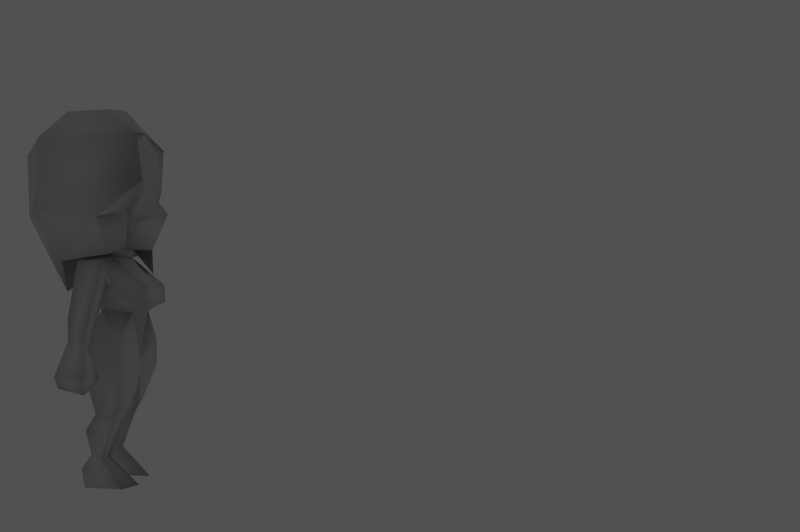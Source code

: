 # Source: miranda.blend  (saved by Blender 2.76.0; exported with 4.5.12 LTS)
import bpy
from mathutils import Matrix  # noqa: F401  (used for matrix-valued properties, if any)

bpy.ops.wm.read_factory_settings(use_empty=True)
scene = bpy.context.scene
scene.name = 'Scene'

# ---- collections
col_collection_1 = bpy.data.collections.new('Collection 1'); scene.collection.children.link(col_collection_1)

# ---- materials (node trees are filled in below, after node groups)
mat_material = bpy.data.materials.new('Material')
mat_material.alpha_threshold = 0.0
mat_material.roughness = 0.5
mat_material.line_color = (0.0, 0.0, 0.0, 1.0)
mat_material_001 = bpy.data.materials.new('Material.001')
mat_material_001.alpha_threshold = 0.0
mat_material_001.roughness = 0.5
mat_material_001.line_color = (0.0, 0.0, 0.0, 1.0)
mat_material_002 = bpy.data.materials.new('Material.002')
mat_material_002.alpha_threshold = 0.0
mat_material_002.roughness = 0.5
mat_material_002.line_color = (0.0, 0.0, 0.0, 1.0)

# ---- material node trees

# ---- world
world_world = bpy.data.worlds.new('World'); scene.world = world_world
world_world.color = (0.3159, 0.3159, 0.3159)
world_world.use_sun_shadow = False
world_world.sun_shadow_jitter_overblur = 0.0
world_world.cycles.sampling_method = 'MANUAL'
world_world.cycles.sample_map_resolution = 256

# ---- cameras
cam_camera_001 = bpy.data.cameras.new('Camera.001')
cam_camera_001.passepartout_alpha = 0.2
cam_camera_001.clip_end = 100.0
cam_camera_001.lens = 35.0
cam_camera_001.sensor_width = 32.0
cam_camera_001.sensor_height = 18.0
cam_camera_001.show_passepartout = False
cam_camera_001.show_safe_areas = True
cam_camera_001.dof.focus_distance = 0.0
cam_camera_001.dof.aperture_fstop = 128.0

# ---- meshes
me_cube_025 = bpy.data.meshes.new('Cube.025')
me_cube_025.from_pydata([(-0.8004, -0.7034, 3.645), (-0.3712, -0.3931, 2.89), (-0.7209, -0.612, 4.219), (-0.6922, -0.2781, 2.803), (-0.9239, -0.2073, 3.225), (-0.7123, 0.2548, 2.722), (-0.4467, -0.1739, 4.531), (-0.6801, 0.5409, 4.17), (-0.7198, 0.5312, 3.651), (-0.8037, 0.558, 3.299), (0.8004, -0.484, 3.645), (0.298, -0.521, 2.559), (0.6345, -0.5641, 4.172), (0.7983, -0.4098, 3.325), (0.6922, -0.2781, 2.803), (0.9239, -0.2073, 3.225), (1.885e-06, -0.2599, 4.591), (1.93e-06, 0.4611, 4.582), (1.907e-06, 0.9332, 3.273), (1.907e-06, 0.958, 4.031), (0.7123, 0.2548, 2.722), (1.907e-06, 0.4588, 2.341), (0.4467, -0.1739, 4.531), (0.6801, 0.5409, 4.17), (0.7198, 0.5312, 3.651), (0.8037, 0.558, 3.299), (-0.4429, -0.6208, 3.708), (-0.4043, -0.6682, 3.675), (-0.7983, -0.5935, 3.325), (-0.2432, -0.5612, 3.365), (-0.3201, -0.5139, 2.961), (-8.446e-08, -0.5904, 2.856), (-8.446e-08, -0.6501, 3.479), (-0.5393, -0.4374, 3.457), (-0.4865, -0.5389, 3.177), (-8.446e-08, -0.699, 3.863), (-8.446e-08, -0.788, 3.304), (-0.5219, -0.5197, 3.797), (-0.4898, -0.4373, 3.224), (0.2432, -0.5612, 3.365), (0.4418, -0.4929, 4.137), (0.3201, -0.5139, 2.961), (-2.182e-07, 0.2353, 2.814), (0.5393, -0.4374, 3.457), (0.4865, -0.5389, 3.177), (0.5219, -0.5197, 3.797), (0.4898, -0.4373, 3.224), (-2.886e-07, -0.3705, 2.866), (0.0, -0.5049, 4.303), (-0.4418, -0.4929, 4.137), (-0.2684, -0.1686, 2.998), (-0.476, 0.1752, 2.48), (-0.4749, -0.2336, 2.462), (-0.4557, -0.2608, 0.8442), (-0.238, -0.1463, 0.3545), (-0.2473, 0.05269, 0.4031), (-0.4032, -0.09808, 0.3466), (-0.3892, 0.02332, 0.3973), (-0.9227, -0.1631, 2.226), (-0.9994, 0.0788, 2.072), (-0.816, 0.01031, 1.926), (-0.7394, -0.1632, 2.071), (-0.9531, 0.03875, 1.665), (-0.9522, -0.15, 1.665), (-1.143, -0.1387, 1.826), (-1.144, 0.02174, 1.827), (-0.3586, 0.1166, 0.0), (-0.2616, 0.1415, 0.0), (-1.054, 0.167, 1.286), (-1.128, -0.151, 1.217), (-0.4403, -0.6227, 2.414), (-0.9117, -0.2491, 1.382), (-1.279, -0.1749, 1.418), (-1.214, 0.1496, 1.436), (-0.2233, 0.07063, 2.796), (-0.8461, 0.01053, 1.871), (-1.037, 0.06525, 1.998), (0.0, 0.2451, 2.447), (-0.1885, -0.05387, 0.8591), (-0.1867, -0.3178, 0.8098), (-0.4694, 0.06721, 0.699), (-0.1896, 0.03655, 0.6682), (-0.5147, 0.07343, 2.406), (-0.5141, -0.1993, 2.401), (-0.2062, 0.1787, 0.2388), (-0.405, 0.1379, 0.2333), (-0.4612, -0.3478, 0.0), (-0.2271, -0.4944, 0.0), (-0.6821, -0.187, 2.727), (-0.6769, 0.08856, 2.734), (-0.4269, -0.03764, 0.8959), (-0.4607, -0.347, 0.9679), (0.0, 0.1449, 1.569), (-0.1397, -0.3843, 0.9336), (-0.578, 0.07916, 1.489), (-0.05392, 0.04552, 1.453), (-0.2609, 0.2003, 1.471), (-0.3482, -0.5511, 1.395), (-0.4499, -0.6334, 2.203), (-0.2203, -0.1676, 2.772), (0.0, -0.6574, 2.174), (-0.3633, -0.2411, 2.762), (0.0, -0.4266, 1.512), (0.0, -0.02784, 2.004), (-0.5142, 0.1267, 1.767), (-0.6227, -0.3619, 1.728), (-0.03769, -0.4297, 1.492), (-0.6301, -0.3875, 1.456), (-0.2342, 0.2409, 1.712), (-0.3945, -0.5405, 1.711), (-0.3384, -0.08574, 2.14), (-0.3161, -0.4476, 2.096), (0.2684, -0.1686, 2.998), (0.476, 0.1752, 2.48), (0.4749, -0.2336, 2.462), (0.3633, -0.2411, 2.762), (0.4557, -0.2608, 0.8442), (0.238, -0.1463, 0.3545), (0.2473, 0.05269, 0.4031), (0.4032, -0.09808, 0.3466), (0.3892, 0.02332, 0.3973), (0.9227, -0.1631, 2.226), (0.9994, 0.0788, 2.072), (0.816, 0.01031, 1.926), (0.7394, -0.1632, 2.071), (0.9531, 0.03875, 1.665), (0.9522, -0.15, 1.665), (1.143, -0.1387, 1.826), (1.144, 0.02174, 1.827), (0.3586, 0.1166, 0.0), (0.2616, 0.1415, 0.0), (1.054, 0.167, 1.286), (1.128, -0.151, 1.217), (0.4403, -0.6227, 2.414), (0.9117, -0.2491, 1.382), (1.279, -0.1749, 1.418), (1.214, 0.1496, 1.436), (0.2233, 0.07063, 2.796), (0.8461, 0.01053, 1.871), (1.037, 0.06525, 1.998), (0.0, -0.6382, 2.375), (-2.31e-07, -0.3521, 2.748), (0.1885, -0.05387, 0.8591), (0.1867, -0.3178, 0.8098), (0.4694, 0.06721, 0.699), (0.1896, 0.03655, 0.6682), (0.5147, 0.07343, 2.406), (0.5141, -0.1993, 2.401), (0.2062, 0.1787, 0.2388), (0.405, 0.1379, 0.2333), (0.4612, -0.3478, 0.0), (0.2271, -0.4944, 0.0), (0.6821, -0.187, 2.727), (0.6769, 0.08856, 2.734), (0.5142, 0.1267, 1.767), (0.4269, -0.03764, 0.8959), (0.4607, -0.347, 0.9679), (0.1397, -0.3843, 0.9336), (0.6227, -0.3619, 1.728), (0.578, 0.07916, 1.489), (0.05392, 0.04552, 1.453), (0.03769, -0.4297, 1.492), (0.6301, -0.3875, 1.456), (0.2342, 0.2409, 1.712), (0.2609, 0.2003, 1.471), (0.3482, -0.5511, 1.395), (0.3945, -0.5405, 1.711), (0.4499, -0.6334, 2.203), (0.3384, -0.08574, 2.14), (0.3161, -0.4476, 2.096), (-3.682e-08, -0.518, 2.134), (0.2203, -0.1676, 2.772)], [], [(16, 6, 2), (16, 2, 48), (5, 42, 50), (21, 42, 5), (5, 3, 4), (5, 4, 9), (18, 21, 5), (18, 5, 9), (16, 17, 6), (7, 17, 19), (8, 7, 19), (8, 19, 18), (38, 3, 1), (4, 3, 38), (3, 5, 50), (3, 50, 1), (7, 2, 6), (7, 6, 17), (37, 0, 33), (33, 0, 28), (37, 49, 2), (2, 0, 37), (8, 0, 2), (8, 2, 7), (4, 0, 8), (9, 4, 8), (0, 4, 28), (33, 4, 38), (33, 28, 4), (8, 18, 9), (50, 38, 1), (49, 48, 2), (16, 12, 22), (16, 48, 12), (20, 112, 42), (21, 20, 42), (20, 15, 14), (20, 25, 15), (18, 20, 21), (18, 25, 20), (16, 22, 17), (23, 19, 17), (24, 19, 23), (24, 18, 19), (46, 11, 14), (15, 46, 14), (14, 112, 20), (11, 112, 14), (23, 22, 12), (23, 17, 22), (43, 10, 45), (43, 13, 10), (45, 12, 40), (45, 10, 12), (24, 12, 10), (24, 23, 12), (24, 10, 15), (25, 24, 15), (10, 13, 15), (43, 46, 15), (43, 15, 13), (24, 25, 18), (112, 11, 46), (40, 12, 48), (27, 49, 26), (27, 26, 28), (29, 36, 32), (36, 29, 34), (29, 33, 34), (33, 29, 32), (33, 32, 35), (33, 35, 37), (30, 50, 31), (34, 50, 30), (30, 36, 34), (31, 36, 30), (50, 47, 31), (37, 35, 49), (38, 34, 33), (50, 34, 38), (35, 48, 49), (39, 32, 36), (44, 39, 36), (39, 44, 43), (32, 39, 43), (43, 35, 32), (43, 45, 35), (41, 31, 112), (44, 41, 112), (41, 44, 36), (31, 41, 36), (112, 31, 47), (45, 40, 35), (46, 43, 44), (112, 46, 44), (35, 40, 48), (69, 68, 71), (69, 71, 72), (90, 53, 91), (76, 58, 59), (60, 61, 75), (70, 101, 52), (53, 90, 80), (83, 88, 58), (52, 88, 83), (83, 58, 61), (82, 59, 89), (60, 59, 82), (82, 89, 51), (55, 54, 84), (84, 87, 67), (66, 86, 85), (85, 56, 57), (87, 84, 54), (56, 85, 86), (74, 51, 89), (88, 52, 101), (101, 74, 88), (88, 74, 89), (85, 67, 66), (85, 84, 67), (57, 55, 85), (85, 55, 84), (82, 83, 60), (60, 83, 61), (51, 52, 82), (82, 52, 83), (54, 81, 79), (54, 55, 81), (79, 53, 54), (54, 53, 56), (81, 90, 78), (81, 80, 90), (55, 80, 81), (55, 57, 80), (53, 80, 56), (56, 80, 57), (51, 77, 110), (110, 77, 103), (42, 74, 50), (59, 60, 76), (76, 60, 75), (76, 75, 65), (65, 75, 62), (64, 65, 72), (72, 65, 73), (62, 71, 68), (62, 63, 71), (110, 52, 51), (63, 75, 61), (63, 62, 75), (58, 64, 61), (61, 64, 63), (64, 76, 65), (64, 58, 76), (86, 67, 87), (86, 66, 67), (58, 88, 59), (59, 88, 89), (42, 51, 74), (42, 77, 51), (90, 91, 107), (71, 64, 72), (71, 63, 64), (65, 68, 73), (65, 62, 68), (69, 73, 68), (69, 72, 73), (93, 79, 78), (78, 79, 81), (90, 107, 94), (95, 93, 78), (95, 106, 93), (95, 78, 96), (90, 96, 78), (90, 94, 96), (97, 93, 106), (96, 92, 95), (70, 52, 98), (110, 98, 52), (110, 111, 98), (91, 97, 107), (91, 93, 97), (87, 56, 86), (87, 54, 56), (92, 106, 95), (92, 102, 106), (74, 101, 99), (99, 101, 141), (99, 47, 50), (141, 47, 99), (74, 99, 50), (79, 91, 53), (79, 93, 91), (100, 140, 70), (108, 103, 92), (97, 109, 107), (107, 109, 105), (106, 109, 97), (106, 102, 109), (96, 108, 92), (94, 104, 96), (96, 104, 108), (107, 105, 94), (94, 105, 104), (111, 100, 98), (98, 100, 70), (170, 111, 102), (109, 102, 111), (105, 109, 111), (110, 103, 108), (110, 108, 104), (100, 111, 170), (111, 110, 105), (105, 110, 104), (140, 101, 70), (140, 141, 101), (132, 134, 131), (132, 135, 134), (155, 156, 116), (139, 122, 121), (123, 138, 124), (133, 114, 115), (116, 144, 155), (147, 121, 152), (114, 147, 152), (147, 124, 121), (146, 153, 122), (123, 146, 122), (146, 113, 153), (118, 148, 117), (148, 130, 151), (129, 149, 150), (149, 120, 119), (151, 117, 148), (119, 150, 149), (137, 153, 113), (152, 115, 114), (115, 152, 137), (152, 153, 137), (149, 129, 130), (149, 130, 148), (120, 149, 118), (149, 148, 118), (146, 123, 147), (123, 124, 147), (113, 146, 114), (146, 147, 114), (117, 143, 145), (117, 145, 118), (143, 117, 116), (117, 119, 116), (145, 142, 155), (145, 155, 144), (118, 145, 144), (118, 144, 120), (116, 119, 144), (119, 120, 144), (113, 168, 77), (168, 103, 77), (100, 133, 140), (42, 112, 137), (122, 139, 123), (139, 138, 123), (139, 128, 138), (128, 125, 138), (127, 135, 128), (135, 136, 128), (125, 131, 134), (125, 134, 126), (168, 113, 114), (126, 124, 138), (126, 138, 125), (121, 124, 127), (124, 126, 127), (127, 128, 139), (127, 139, 121), (150, 151, 130), (150, 130, 129), (121, 122, 152), (122, 153, 152), (42, 137, 113), (42, 113, 77), (155, 162, 156), (134, 135, 127), (134, 127, 126), (128, 136, 131), (128, 131, 125), (132, 131, 136), (132, 136, 135), (157, 142, 143), (142, 145, 143), (155, 159, 162), (160, 142, 157), (160, 157, 161), (163, 92, 103), (160, 164, 142), (155, 142, 164), (155, 164, 159), (165, 161, 157), (165, 162, 166), (162, 158, 166), (161, 165, 166), (161, 166, 102), (164, 160, 92), (164, 92, 163), (159, 164, 154), (164, 163, 154), (162, 159, 158), (159, 154, 158), (133, 167, 114), (167, 100, 169), (133, 100, 167), (168, 114, 167), (168, 167, 169), (170, 102, 169), (166, 169, 102), (158, 169, 166), (168, 163, 103), (168, 154, 163), (100, 170, 169), (169, 158, 168), (158, 154, 168), (156, 162, 165), (156, 165, 157), (140, 133, 115), (140, 115, 141), (151, 150, 119), (151, 119, 117), (92, 160, 161), (92, 161, 102), (137, 171, 115), (171, 141, 115), (171, 112, 47), (141, 171, 47), (137, 112, 171), (143, 116, 156), (143, 156, 157)])
me_cube_025.polygons.foreach_set('use_smooth', [True] * 338)
me_cube_025.polygons.foreach_set('material_index', [2, 2, 2, 2, 2, 2, 2, 2, 2, 2, 2, 2, 2, 2, 2, 2, 2, 2, 2, 2, 2, 2, 2, 2, 2, 2, 2, 2, 2, 2, 2, 2, 2, 2, 2, 2, 2, 2, 2, 2, 2, 2, 2, 2, 2, 2, 2, 2, 2, 2, 2, 2, 2, 2, 2, 2, 2, 2, 2, 2, 2, 2, 2, 2, 2, 2, 2, 2, 2, 2, 2, 2, 2, 2, 2, 2, 2, 2, 2, 2, 2, 2, 2, 2, 2, 2, 2, 2, 2, 2, 2, 2, 2, 2, 2, 2, 2, 2, 2, 2, 2, 2, 2, 2, 2, 2, 2, 2, 2, 2, 2, 2, 2, 2, 2, 2, 2, 2, 2, 2, 2, 2, 2, 2, 2, 2, 2, 2, 2, 2, 2, 2, 2, 2, 2, 2, 2, 2, 2, 2, 2, 2, 2, 2, 2, 2, 2, 2, 2, 2, 2, 2, 2, 2, 2, 2, 2, 2, 2, 2, 2, 2, 2, 2, 2, 2, 2, 2, 2, 2, 2, 2, 2, 2, 2, 2, 2, 2, 2, 2, 2, 2, 2, 2, 2, 2, 2, 2, 2, 2, 2, 2, 2, 2, 2, 2, 2, 2, 2, 2, 2, 2, 2, 2, 2, 2, 2, 2, 2, 2, 2, 2, 2, 2, 2, 2, 2, 2, 2, 2, 2, 2, 2, 2, 2, 2, 2, 2, 2, 2, 2, 2, 2, 2, 2, 2, 2, 2, 2, 2, 2, 2, 2, 2, 2, 2, 2, 2, 2, 2, 2, 2, 2, 2, 2, 2, 2, 2, 2, 2, 2, 2, 2, 2, 2, 2, 2, 2, 2, 2, 2, 2, 2, 2, 2, 2, 2, 2, 2, 2, 2, 2, 2, 2, 2, 2, 2, 2, 2, 2, 2, 2, 2, 2, 2, 2, 2, 2, 2, 2, 2, 2, 2, 2, 2, 2, 2, 2, 2, 2, 2, 2, 2, 2, 2, 2, 2, 2, 2, 2, 2, 2, 2, 2, 2, 2, 2, 2, 2, 2, 2, 2, 2, 2, 2, 2, 2, 2])
_uv = me_cube_025.uv_layers.new(name='UVMap')
_uv.uv.foreach_set('vector', [0.1301, 0.4418, 0.1523, 0.3575, 0.08701, 0.3025, 0.1301, 0.4418, 0.08701, 0.3025, 0.0498, 0.4132, 0.2005, 0.0475, 0.1893, 0.03156, 0.02541, 0.03971, 0.3035, 0.01261, 0.1893, 0.03156, 0.2005, 0.0475, 0.2005, 0.0475, 0.1155, 0.07961, 0.1022, 0.1389, 0.2005, 0.0475, 0.1022, 0.1389, 0.2314, 0.1446, 0.3609, 0.1363, 0.3035, 0.01261, 0.2005, 0.0475, 0.3609, 0.1363, 0.2005, 0.0475, 0.2314, 0.1446, 0.1301, 0.4418, 0.284, 0.4159, 0.1523, 0.3575, 0.2402, 0.2814, 0.284, 0.4159, 0.3552, 0.277, 0.2377, 0.1988, 0.2402, 0.2814, 0.3552, 0.277, 0.2377, 0.1988, 0.3552, 0.277, 0.3609, 0.1363, 0.04301, 0.1064, 0.1155, 0.07961, 0.04482, 0.05986, 0.1022, 0.1389, 0.1155, 0.07961, 0.04301, 0.1064, 0.1155, 0.07961, 0.2005, 0.0475, 0.02541, 0.03971, 0.1155, 0.07961, 0.02541, 0.03971, 0.04482, 0.05986, 0.2402, 0.2814, 0.08701, 0.3025, 0.1523, 0.3575, 0.2402, 0.2814, 0.1523, 0.3575, 0.284, 0.4159, 0.02107, 0.2779, 0.05486, 0.2336, 0.007857, 0.1773, 0.007857, 0.1773, 0.05486, 0.2336, 0.04336, 0.1858, 0.02107, 0.2779, 0.05558, 0.3305, 0.08701, 0.3025, 0.08701, 0.3025, 0.05486, 0.2336, 0.02107, 0.2779, 0.2377, 0.1988, 0.05486, 0.2336, 0.08701, 0.3025, 0.2377, 0.1988, 0.08701, 0.3025, 0.2402, 0.2814, 0.1022, 0.1389, 0.05486, 0.2336, 0.2377, 0.1988, 0.2314, 0.1446, 0.1022, 0.1389, 0.2377, 0.1988, 0.05486, 0.2336, 0.1022, 0.1389, 0.04336, 0.1858, 0.007857, 0.1773, 0.1022, 0.1389, 0.04301, 0.1064, 0.007857, 0.1773, 0.04336, 0.1858, 0.1022, 0.1389, 0.2377, 0.1988, 0.3609, 0.1363, 0.2314, 0.1446, 0.02541, 0.03971, 0.04301, 0.1064, 0.04482, 0.05986, 0.05558, 0.3305, 0.0498, 0.4132, 0.08701, 0.3025, 0.1301, 0.4418, 0.08701, 0.3025, 0.1523, 0.3575, 0.1301, 0.4418, 0.0498, 0.4132, 0.08701, 0.3025, 0.2005, 0.0475, 0.02541, 0.03971, 0.1893, 0.03156, 0.3035, 0.01261, 0.2005, 0.0475, 0.1893, 0.03156, 0.2005, 0.0475, 0.1022, 0.1389, 0.1155, 0.07961, 0.2005, 0.0475, 0.2314, 0.1446, 0.1022, 0.1389, 0.3609, 0.1363, 0.2005, 0.0475, 0.3035, 0.01261, 0.3609, 0.1363, 0.2314, 0.1446, 0.2005, 0.0475, 0.1301, 0.4418, 0.1523, 0.3575, 0.284, 0.4159, 0.2402, 0.2814, 0.3552, 0.277, 0.284, 0.4159, 0.2377, 0.1988, 0.3552, 0.277, 0.2402, 0.2814, 0.2377, 0.1988, 0.3609, 0.1363, 0.3552, 0.277, 0.04301, 0.1064, 0.04482, 0.05986, 0.1155, 0.07961, 0.1022, 0.1389, 0.04301, 0.1064, 0.1155, 0.07961, 0.1155, 0.07961, 0.02541, 0.03971, 0.2005, 0.0475, 0.04482, 0.05986, 0.02541, 0.03971, 0.1155, 0.07961, 0.2402, 0.2814, 0.1523, 0.3575, 0.08701, 0.3025, 0.2402, 0.2814, 0.284, 0.4159, 0.1523, 0.3575, 0.007857, 0.1773, 0.05486, 0.2336, 0.02107, 0.2779, 0.007857, 0.1773, 0.04336, 0.1858, 0.05486, 0.2336, 0.02107, 0.2779, 0.08701, 0.3025, 0.05558, 0.3305, 0.02107, 0.2779, 0.05486, 0.2336, 0.08701, 0.3025, 0.2377, 0.1988, 0.08701, 0.3025, 0.05486, 0.2336, 0.2377, 0.1988, 0.2402, 0.2814, 0.08701, 0.3025, 0.2377, 0.1988, 0.05486, 0.2336, 0.1022, 0.1389, 0.2314, 0.1446, 0.2377, 0.1988, 0.1022, 0.1389, 0.05486, 0.2336, 0.04336, 0.1858, 0.1022, 0.1389, 0.007857, 0.1773, 0.04301, 0.1064, 0.1022, 0.1389, 0.007857, 0.1773, 0.1022, 0.1389, 0.04336, 0.1858, 0.2377, 0.1988, 0.2314, 0.1446, 0.3609, 0.1363, 0.02541, 0.03971, 0.04482, 0.05986, 0.04301, 0.1064, 0.05558, 0.3305, 0.08701, 0.3025, 0.0498, 0.4132, 0.9549, 0.09499, 0.8561, 0.03051, 0.9375, 0.1003, 0.9549, 0.09499, 0.9375, 0.1003, 0.9703, 0.2329, 0.1118, 0.712, 0.01195, 0.6673, 0.02636, 0.751, 0.01195, 0.6673, 0.1118, 0.712, 0.1973, 0.6472, 0.1118, 0.712, 0.2262, 0.7536, 0.1973, 0.6472, 0.2262, 0.7536, 0.1118, 0.712, 0.02636, 0.751, 0.2262, 0.7536, 0.02636, 0.751, 0.01195, 0.8852, 0.2262, 0.7536, 0.01195, 0.8852, 0.2012, 0.8716, 0.139, 0.5752, 0.1996, 0.5416, 0.05035, 0.5128, 0.1973, 0.6472, 0.1996, 0.5416, 0.139, 0.5752, 0.139, 0.5752, 0.01195, 0.6673, 0.1973, 0.6472, 0.05035, 0.5128, 0.01195, 0.6673, 0.139, 0.5752, 0.1996, 0.5416, 0.1013, 0.4677, 0.05035, 0.5128, 0.2012, 0.8716, 0.01195, 0.8852, 0.1697, 0.9849, 0.2481, 0.6316, 0.1973, 0.6472, 0.2262, 0.7536, 0.1996, 0.5416, 0.1973, 0.6472, 0.2481, 0.6316, 0.01195, 0.8852, 0.01841, 0.9852, 0.1697, 0.9849, 0.1118, 0.712, 0.02636, 0.751, 0.01195, 0.6673, 0.1973, 0.6472, 0.1118, 0.712, 0.01195, 0.6673, 0.1118, 0.712, 0.1973, 0.6472, 0.2262, 0.7536, 0.02636, 0.751, 0.1118, 0.712, 0.2262, 0.7536, 0.2262, 0.7536, 0.01195, 0.8852, 0.02636, 0.751, 0.2262, 0.7536, 0.2012, 0.8716, 0.01195, 0.8852, 0.139, 0.5752, 0.05035, 0.5128, 0.1996, 0.5416, 0.1973, 0.6472, 0.139, 0.5752, 0.1996, 0.5416, 0.139, 0.5752, 0.1973, 0.6472, 0.01195, 0.6673, 0.05035, 0.5128, 0.139, 0.5752, 0.01195, 0.6673, 0.1996, 0.5416, 0.05035, 0.5128, 0.1013, 0.4677, 0.2012, 0.8716, 0.1697, 0.9849, 0.01195, 0.8852, 0.2481, 0.6316, 0.2262, 0.7536, 0.1973, 0.6472, 0.1996, 0.5416, 0.2481, 0.6316, 0.1973, 0.6472, 0.01195, 0.8852, 0.1697, 0.9849, 0.01841, 0.9852, 0.3195, 0.7127, 0.4017, 0.7242, 0.3173, 0.6353, 0.2484, 0.5847, 0.3173, 0.6353, 0.2945, 0.5519, 0.6373, 0.2693, 0.6533, 0.1981, 0.6895, 0.1971, 0.4028, 0.4466, 0.4838, 0.4641, 0.4215, 0.4348, 0.5098, 0.5625, 0.4973, 0.5251, 0.4956, 0.5673, 0.7095, 0.689, 0.704, 0.5887, 0.7801, 0.6529, 0.6533, 0.1981, 0.6373, 0.2693, 0.5779, 0.2606, 0.5954, 0.4886, 0.6073, 0.4019, 0.4838, 0.4641, 0.6136, 0.4784, 0.6073, 0.4019, 0.5954, 0.4886, 0.5954, 0.4886, 0.4838, 0.4641, 0.4973, 0.5251, 0.5066, 0.3377, 0.4215, 0.4348, 0.5793, 0.3568, 0.3783, 0.3889, 0.4215, 0.4348, 0.5066, 0.3377, 0.5066, 0.3377, 0.5793, 0.3568, 0.5473, 0.328, 0.5229, 0.03383, 0.526, 0.1334, 0.4884, 0.01082, 0.4884, 0.01082, 0.3755, 0.129, 0.4211, 0.01137, 0.3928, 0.2831, 0.3939, 0.1849, 0.467, 0.2533, 0.467, 0.2533, 0.5226, 0.1791, 0.5183, 0.23, 0.3755, 0.129, 0.4884, 0.01082, 0.526, 0.1334, 0.5226, 0.1791, 0.467, 0.2533, 0.3939, 0.1849, 0.8572, 0.59, 0.8156, 0.6512, 0.7898, 0.4828, 0.7563, 0.5859, 0.7801, 0.6529, 0.704, 0.5887, 0.704, 0.5887, 0.734, 0.4745, 0.7563, 0.5859, 0.7563, 0.5859, 0.734, 0.4745, 0.7898, 0.4828, 0.467, 0.2533, 0.3933, 0.3099, 0.3928, 0.2831, 0.467, 0.2533, 0.4651, 0.3147, 0.3933, 0.3099, 0.5183, 0.23, 0.5164, 0.3057, 0.467, 0.2533, 0.467, 0.2533, 0.5164, 0.3057, 0.4651, 0.3147, 0.5967, 0.5203, 0.5954, 0.4886, 0.5098, 0.5625, 0.5098, 0.5625, 0.5954, 0.4886, 0.4973, 0.5251, 0.6227, 0.5082, 0.6136, 0.4784, 0.5967, 0.5203, 0.5967, 0.5203, 0.6136, 0.4784, 0.5954, 0.4886, 0.526, 0.1334, 0.5737, 0.04556, 0.6498, 0.1202, 0.526, 0.1334, 0.5229, 0.03383, 0.5737, 0.04556, 0.6498, 0.1202, 0.6533, 0.1981, 0.526, 0.1334, 0.526, 0.1334, 0.6533, 0.1981, 0.5226, 0.1791, 0.562, 0.3235, 0.6373, 0.2693, 0.6121, 0.3318, 0.562, 0.3235, 0.5779, 0.2606, 0.6373, 0.2693, 0.5164, 0.3057, 0.5779, 0.2606, 0.562, 0.3235, 0.5164, 0.3057, 0.5183, 0.23, 0.5779, 0.2606, 0.6533, 0.1981, 0.5779, 0.2606, 0.5226, 0.1791, 0.5226, 0.1791, 0.5779, 0.2606, 0.5183, 0.23, 0.8156, 0.6512, 0.9097, 0.6543, 0.8277, 0.7638, 0.8277, 0.7638, 0.9097, 0.6543, 0.9069, 0.7615, 0.8921, 0.6172, 0.8572, 0.59, 0.8922, 0.6022, 0.4215, 0.4348, 0.3783, 0.3889, 0.4028, 0.4466, 0.4028, 0.4466, 0.3783, 0.3889, 0.3648, 0.3977, 0.4028, 0.4466, 0.3648, 0.3977, 0.3606, 0.4734, 0.3606, 0.4734, 0.3648, 0.3977, 0.3171, 0.4257, 0.3803, 0.5123, 0.3606, 0.4734, 0.2945, 0.5519, 0.2945, 0.5519, 0.3606, 0.4734, 0.2527, 0.4957, 0.4198, 0.6178, 0.3173, 0.6353, 0.4017, 0.7242, 0.4198, 0.6178, 0.3806, 0.5809, 0.3173, 0.6353, 0.8277, 0.7638, 0.7801, 0.6529, 0.8156, 0.6512, 0.3806, 0.5809, 0.4956, 0.5673, 0.4973, 0.5251, 0.3806, 0.5809, 0.4198, 0.6178, 0.4956, 0.5673, 0.4838, 0.4641, 0.3803, 0.5123, 0.4973, 0.5251, 0.4973, 0.5251, 0.3803, 0.5123, 0.3806, 0.5809, 0.3803, 0.5123, 0.4028, 0.4466, 0.3606, 0.4734, 0.3803, 0.5123, 0.4838, 0.4641, 0.4028, 0.4466, 0.3736, 0.1088, 0.4211, 0.01137, 0.3755, 0.129, 0.3736, 0.1088, 0.4084, 0.01814, 0.4211, 0.01137, 0.4838, 0.4641, 0.6073, 0.4019, 0.4215, 0.4348, 0.4215, 0.4348, 0.6073, 0.4019, 0.5793, 0.3568, 0.8921, 0.6172, 0.8156, 0.6512, 0.8572, 0.59, 0.8921, 0.6172, 0.9097, 0.6543, 0.8156, 0.6512, 0.6373, 0.2693, 0.6895, 0.1971, 0.8162, 0.2465, 0.3173, 0.6353, 0.3803, 0.5123, 0.2945, 0.5519, 0.3173, 0.6353, 0.3806, 0.5809, 0.3803, 0.5123, 0.3606, 0.4734, 0.2116, 0.4548, 0.2527, 0.4957, 0.3606, 0.4734, 0.3171, 0.4257, 0.2116, 0.4548, 0.2484, 0.5847, 0.2527, 0.4957, 0.1977, 0.5179, 0.2484, 0.5847, 0.2945, 0.5519, 0.2527, 0.4957, 0.6896, 0.1161, 0.6498, 0.1202, 0.6243, 0.05295, 0.6243, 0.05295, 0.6498, 0.1202, 0.5737, 0.04556, 0.6373, 0.2693, 0.8162, 0.2465, 0.802, 0.3197, 0.7728, 0.02471, 0.6896, 0.1161, 0.6243, 0.05295, 0.7728, 0.02471, 0.811, 0.09535, 0.6896, 0.1161, 0.7322, 0.4391, 0.6121, 0.3318, 0.7708, 0.3855, 0.6373, 0.2693, 0.7708, 0.3855, 0.6121, 0.3318, 0.6373, 0.2693, 0.802, 0.3197, 0.7708, 0.3855, 0.8015, 0.1726, 0.6896, 0.1161, 0.811, 0.09535, 0.7708, 0.3855, 0.7669, 0.4603, 0.7322, 0.4391, 0.7095, 0.689, 0.7801, 0.6529, 0.7315, 0.7303, 0.8277, 0.7638, 0.7315, 0.7303, 0.7801, 0.6529, 0.8277, 0.7638, 0.6961, 0.7864, 0.7315, 0.7303, 0.6895, 0.1971, 0.8015, 0.1726, 0.8162, 0.2465, 0.6895, 0.1971, 0.6896, 0.1161, 0.8015, 0.1726, 0.3755, 0.129, 0.5226, 0.1791, 0.3939, 0.1849, 0.3755, 0.129, 0.526, 0.1334, 0.5226, 0.1791, 0.7976, 0.02099, 0.811, 0.09535, 0.7728, 0.02471, 0.7976, 0.02099, 0.8154, 0.05506, 0.811, 0.09535, 0.734, 0.4745, 0.704, 0.5887, 0.6713, 0.5312, 0.6713, 0.5312, 0.704, 0.5887, 0.6085, 0.588, 0.6713, 0.5312, 0.6085, 0.5423, 0.6662, 0.4635, 0.6085, 0.588, 0.6085, 0.5423, 0.6713, 0.5312, 0.734, 0.4745, 0.6713, 0.5312, 0.6662, 0.4635, 0.6498, 0.1202, 0.6895, 0.1971, 0.6533, 0.1981, 0.6498, 0.1202, 0.6896, 0.1161, 0.6895, 0.1971, 0.6085, 0.7528, 0.6085, 0.6901, 0.5075, 0.689, 0.2888, 0.8606, 0.3101, 0.7615, 0.22, 0.8555, 0.5209, 0.9857, 0.5108, 0.9029, 0.4411, 0.9835, 0.4411, 0.9835, 0.5108, 0.9029, 0.4438, 0.8996, 0.5977, 0.9662, 0.5108, 0.9029, 0.5209, 0.9857, 0.5977, 0.9662, 0.6085, 0.9481, 0.5108, 0.9029, 0.2858, 0.9363, 0.2888, 0.8606, 0.22, 0.8555, 0.3513, 0.9623, 0.3515, 0.87, 0.2858, 0.9363, 0.2858, 0.9363, 0.3515, 0.87, 0.2888, 0.8606, 0.4411, 0.9835, 0.4438, 0.8996, 0.3513, 0.9623, 0.3513, 0.9623, 0.4438, 0.8996, 0.3515, 0.87, 0.5209, 0.7864, 0.6085, 0.7528, 0.4855, 0.7303, 0.4855, 0.7303, 0.6085, 0.7528, 0.5075, 0.689, 0.6085, 0.7893, 0.5209, 0.7864, 0.6085, 0.9481, 0.5108, 0.9029, 0.6085, 0.9481, 0.5209, 0.7864, 0.4438, 0.8996, 0.5108, 0.9029, 0.5209, 0.7864, 0.3881, 0.7638, 0.3101, 0.7615, 0.2888, 0.8606, 0.3881, 0.7638, 0.2888, 0.8606, 0.3515, 0.87, 0.6085, 0.7528, 0.5209, 0.7864, 0.6085, 0.7893, 0.5209, 0.7864, 0.3881, 0.7638, 0.4438, 0.8996, 0.4438, 0.8996, 0.3881, 0.7638, 0.3515, 0.87, 0.6085, 0.6901, 0.513, 0.5887, 0.5075, 0.689, 0.6085, 0.6901, 0.6085, 0.588, 0.513, 0.5887, 0.3195, 0.7127, 0.3173, 0.6353, 0.4017, 0.7242, 0.2484, 0.5847, 0.2945, 0.5519, 0.3173, 0.6353, 0.6373, 0.2693, 0.6895, 0.1971, 0.6533, 0.1981, 0.4028, 0.4466, 0.4215, 0.4348, 0.4838, 0.4641, 0.5098, 0.5625, 0.4956, 0.5673, 0.4973, 0.5251, 0.7095, 0.689, 0.7801, 0.6529, 0.704, 0.5887, 0.6533, 0.1981, 0.5779, 0.2606, 0.6373, 0.2693, 0.5954, 0.4886, 0.4838, 0.4641, 0.6073, 0.4019, 0.6136, 0.4784, 0.5954, 0.4886, 0.6073, 0.4019, 0.5954, 0.4886, 0.4973, 0.5251, 0.4838, 0.4641, 0.5066, 0.3377, 0.5793, 0.3568, 0.4215, 0.4348, 0.3783, 0.3889, 0.5066, 0.3377, 0.4215, 0.4348, 0.5066, 0.3377, 0.5473, 0.328, 0.5793, 0.3568, 0.5229, 0.03383, 0.4884, 0.01082, 0.526, 0.1334, 0.4884, 0.01082, 0.4211, 0.01137, 0.3755, 0.129, 0.3928, 0.2831, 0.467, 0.2533, 0.3939, 0.1849, 0.467, 0.2533, 0.5183, 0.23, 0.5226, 0.1791, 0.3755, 0.129, 0.526, 0.1334, 0.4884, 0.01082, 0.5226, 0.1791, 0.3939, 0.1849, 0.467, 0.2533, 0.8572, 0.59, 0.7898, 0.4828, 0.8156, 0.6512, 0.7563, 0.5859, 0.704, 0.5887, 0.7801, 0.6529, 0.704, 0.5887, 0.7563, 0.5859, 0.734, 0.4745, 0.7563, 0.5859, 0.7898, 0.4828, 0.734, 0.4745, 0.467, 0.2533, 0.3928, 0.2831, 0.3933, 0.3099, 0.467, 0.2533, 0.3933, 0.3099, 0.4651, 0.3147, 0.5183, 0.23, 0.467, 0.2533, 0.5164, 0.3057, 0.467, 0.2533, 0.4651, 0.3147, 0.5164, 0.3057, 0.5967, 0.5203, 0.5098, 0.5625, 0.5954, 0.4886, 0.5098, 0.5625, 0.4973, 0.5251, 0.5954, 0.4886, 0.6227, 0.5082, 0.5967, 0.5203, 0.6136, 0.4784, 0.5967, 0.5203, 0.5954, 0.4886, 0.6136, 0.4784, 0.526, 0.1334, 0.6498, 0.1202, 0.5737, 0.04556, 0.526, 0.1334, 0.5737, 0.04556, 0.5229, 0.03383, 0.6498, 0.1202, 0.526, 0.1334, 0.6533, 0.1981, 0.526, 0.1334, 0.5226, 0.1791, 0.6533, 0.1981, 0.562, 0.3235, 0.6121, 0.3318, 0.6373, 0.2693, 0.562, 0.3235, 0.6373, 0.2693, 0.5779, 0.2606, 0.5164, 0.3057, 0.562, 0.3235, 0.5779, 0.2606, 0.5164, 0.3057, 0.5779, 0.2606, 0.5183, 0.23, 0.6533, 0.1981, 0.5226, 0.1791, 0.5779, 0.2606, 0.5226, 0.1791, 0.5183, 0.23, 0.5779, 0.2606, 0.8156, 0.6512, 0.8277, 0.7638, 0.9097, 0.6543, 0.8277, 0.7638, 0.9069, 0.7615, 0.9097, 0.6543, 0.6085, 0.7528, 0.7095, 0.689, 0.6085, 0.6901, 0.8921, 0.6172, 0.8922, 0.6022, 0.8572, 0.59, 0.4215, 0.4348, 0.4028, 0.4466, 0.3783, 0.3889, 0.4028, 0.4466, 0.3648, 0.3977, 0.3783, 0.3889, 0.4028, 0.4466, 0.3606, 0.4734, 0.3648, 0.3977, 0.3606, 0.4734, 0.3171, 0.4257, 0.3648, 0.3977, 0.3803, 0.5123, 0.2945, 0.5519, 0.3606, 0.4734, 0.2945, 0.5519, 0.2527, 0.4957, 0.3606, 0.4734, 0.4198, 0.6178, 0.4017, 0.7242, 0.3173, 0.6353, 0.4198, 0.6178, 0.3173, 0.6353, 0.3806, 0.5809, 0.8277, 0.7638, 0.8156, 0.6512, 0.7801, 0.6529, 0.3806, 0.5809, 0.4973, 0.5251, 0.4956, 0.5673, 0.3806, 0.5809, 0.4956, 0.5673, 0.4198, 0.6178, 0.4838, 0.4641, 0.4973, 0.5251, 0.3803, 0.5123, 0.4973, 0.5251, 0.3806, 0.5809, 0.3803, 0.5123, 0.3803, 0.5123, 0.3606, 0.4734, 0.4028, 0.4466, 0.3803, 0.5123, 0.4028, 0.4466, 0.4838, 0.4641, 0.3736, 0.1088, 0.3755, 0.129, 0.4211, 0.01137, 0.3736, 0.1088, 0.4211, 0.01137, 0.4084, 0.01814, 0.4838, 0.4641, 0.4215, 0.4348, 0.6073, 0.4019, 0.4215, 0.4348, 0.5793, 0.3568, 0.6073, 0.4019, 0.8921, 0.6172, 0.8572, 0.59, 0.8156, 0.6512, 0.8921, 0.6172, 0.8156, 0.6512, 0.9097, 0.6543, 0.6373, 0.2693, 0.8162, 0.2465, 0.6895, 0.1971, 0.3173, 0.6353, 0.2945, 0.5519, 0.3803, 0.5123, 0.3173, 0.6353, 0.3803, 0.5123, 0.3806, 0.5809, 0.3606, 0.4734, 0.2527, 0.4957, 0.2116, 0.4548, 0.3606, 0.4734, 0.2116, 0.4548, 0.3171, 0.4257, 0.2484, 0.5847, 0.1977, 0.5179, 0.2527, 0.4957, 0.2484, 0.5847, 0.2527, 0.4957, 0.2945, 0.5519, 0.6896, 0.1161, 0.6243, 0.05295, 0.6498, 0.1202, 0.6243, 0.05295, 0.5737, 0.04556, 0.6498, 0.1202, 0.6373, 0.2693, 0.802, 0.3197, 0.8162, 0.2465, 0.7728, 0.02471, 0.6243, 0.05295, 0.6896, 0.1161, 0.7728, 0.02471, 0.6896, 0.1161, 0.811, 0.09535, 0.9282, 0.8606, 0.9969, 0.8555, 0.9069, 0.7615, 0.7322, 0.4391, 0.7708, 0.3855, 0.6121, 0.3318, 0.6373, 0.2693, 0.6121, 0.3318, 0.7708, 0.3855, 0.6373, 0.2693, 0.7708, 0.3855, 0.802, 0.3197, 0.8015, 0.1726, 0.811, 0.09535, 0.6896, 0.1161, 0.6961, 0.9857, 0.7759, 0.9835, 0.7062, 0.9029, 0.7759, 0.9835, 0.7732, 0.8996, 0.7062, 0.9029, 0.6192, 0.9662, 0.6961, 0.9857, 0.7062, 0.9029, 0.6192, 0.9662, 0.7062, 0.9029, 0.6085, 0.9481, 0.7708, 0.3855, 0.7322, 0.4391, 0.7669, 0.4603, 0.9312, 0.9363, 0.9969, 0.8555, 0.9282, 0.8606, 0.8657, 0.9623, 0.9312, 0.9363, 0.8655, 0.87, 0.9312, 0.9363, 0.9282, 0.8606, 0.8655, 0.87, 0.7759, 0.9835, 0.8657, 0.9623, 0.7732, 0.8996, 0.8657, 0.9623, 0.8655, 0.87, 0.7732, 0.8996, 0.7095, 0.689, 0.7315, 0.7303, 0.7801, 0.6529, 0.7315, 0.7303, 0.6085, 0.7528, 0.6961, 0.7864, 0.7095, 0.689, 0.6085, 0.7528, 0.7315, 0.7303, 0.8277, 0.7638, 0.7801, 0.6529, 0.7315, 0.7303, 0.8277, 0.7638, 0.7315, 0.7303, 0.6961, 0.7864, 0.6085, 0.7893, 0.6085, 0.9481, 0.6961, 0.7864, 0.7062, 0.9029, 0.6961, 0.7864, 0.6085, 0.9481, 0.7732, 0.8996, 0.6961, 0.7864, 0.7062, 0.9029, 0.8277, 0.7638, 0.9282, 0.8606, 0.9069, 0.7615, 0.8277, 0.7638, 0.8655, 0.87, 0.9282, 0.8606, 0.6085, 0.7528, 0.6085, 0.7893, 0.6961, 0.7864, 0.6961, 0.7864, 0.7732, 0.8996, 0.8277, 0.7638, 0.7732, 0.8996, 0.8655, 0.87, 0.8277, 0.7638, 0.6895, 0.1971, 0.8162, 0.2465, 0.8015, 0.1726, 0.6895, 0.1971, 0.8015, 0.1726, 0.6896, 0.1161, 0.6085, 0.6901, 0.7095, 0.689, 0.704, 0.5887, 0.6085, 0.6901, 0.704, 0.5887, 0.6085, 0.588, 0.3755, 0.129, 0.3939, 0.1849, 0.5226, 0.1791, 0.3755, 0.129, 0.5226, 0.1791, 0.526, 0.1334, 0.7976, 0.02099, 0.7728, 0.02471, 0.811, 0.09535, 0.7976, 0.02099, 0.811, 0.09535, 0.8154, 0.05506, 0.734, 0.4745, 0.6713, 0.5312, 0.704, 0.5887, 0.6713, 0.5312, 0.6085, 0.588, 0.704, 0.5887, 0.6713, 0.5312, 0.6662, 0.4635, 0.6085, 0.5423, 0.6085, 0.588, 0.6713, 0.5312, 0.6085, 0.5423, 0.734, 0.4745, 0.6662, 0.4635, 0.6713, 0.5312, 0.6498, 0.1202, 0.6533, 0.1981, 0.6895, 0.1971, 0.6498, 0.1202, 0.6895, 0.1971, 0.6896, 0.1161])
_ca = me_cube_025.color_attributes.new('Col', 'BYTE_COLOR', 'CORNER')
_ca.data.foreach_set('color', [1.0, 1.0, 1.0, 1.0, 1.0, 1.0, 1.0, 1.0, 1.0, 1.0, 1.0, 1.0, 1.0, 1.0, 1.0, 1.0, 1.0, 1.0, 1.0, 1.0, 1.0, 1.0, 1.0, 1.0, 1.0, 1.0, 1.0, 1.0, 1.0, 1.0, 1.0, 1.0, 1.0, 1.0, 1.0, 1.0, 1.0, 1.0, 1.0, 1.0, 1.0, 1.0, 1.0, 1.0, 1.0, 1.0, 1.0, 1.0, 1.0, 1.0, 1.0, 1.0, 1.0, 1.0, 1.0, 1.0, 1.0, 1.0, 1.0, 1.0, 1.0, 1.0, 1.0, 1.0, 1.0, 1.0, 1.0, 1.0, 1.0, 1.0, 1.0, 1.0, 1.0, 1.0, 1.0, 1.0, 1.0, 1.0, 1.0, 1.0, 1.0, 1.0, 1.0, 1.0, 1.0, 1.0, 1.0, 1.0, 1.0, 1.0, 1.0, 1.0, 1.0, 1.0, 1.0, 1.0, 1.0, 1.0, 1.0, 1.0, 1.0, 1.0, 1.0, 1.0, 1.0, 1.0, 1.0, 1.0, 1.0, 1.0, 1.0, 1.0, 1.0, 1.0, 1.0, 1.0, 1.0, 1.0, 1.0, 1.0, 1.0, 1.0, 1.0, 1.0, 1.0, 1.0, 1.0, 1.0, 1.0, 1.0, 1.0, 1.0, 1.0, 1.0, 1.0, 1.0, 1.0, 1.0, 1.0, 1.0, 1.0, 1.0, 1.0, 1.0, 1.0, 1.0, 1.0, 1.0, 1.0, 1.0, 1.0, 1.0, 1.0, 1.0, 1.0, 1.0, 1.0, 1.0, 1.0, 1.0, 1.0, 1.0, 1.0, 1.0, 1.0, 1.0, 1.0, 1.0, 1.0, 1.0, 1.0, 1.0, 1.0, 1.0, 1.0, 1.0, 1.0, 1.0, 1.0, 1.0, 1.0, 1.0, 1.0, 1.0, 1.0, 1.0, 1.0, 1.0, 1.0, 1.0, 1.0, 1.0, 1.0, 1.0, 1.0, 1.0, 1.0, 1.0, 1.0, 1.0, 1.0, 1.0, 1.0, 1.0, 1.0, 1.0, 1.0, 1.0, 1.0, 1.0, 1.0, 1.0, 1.0, 1.0, 1.0, 1.0, 1.0, 1.0, 1.0, 1.0, 1.0, 1.0, 1.0, 1.0, 1.0, 1.0, 1.0, 1.0, 1.0, 1.0, 1.0, 1.0, 1.0, 1.0, 1.0, 1.0, 1.0, 1.0, 1.0, 1.0, 1.0, 1.0, 1.0, 1.0, 1.0, 1.0, 1.0, 1.0, 1.0, 1.0, 1.0, 1.0, 1.0, 1.0, 1.0, 1.0, 1.0, 1.0, 1.0, 1.0, 1.0, 1.0, 1.0, 1.0, 1.0, 1.0, 1.0, 1.0, 1.0, 1.0, 1.0, 1.0, 1.0, 1.0, 1.0, 1.0, 1.0, 1.0, 1.0, 1.0, 1.0, 1.0, 1.0, 1.0, 1.0, 1.0, 1.0, 1.0, 1.0, 1.0, 1.0, 1.0, 1.0, 1.0, 1.0, 1.0, 1.0, 1.0, 1.0, 1.0, 1.0, 1.0, 1.0, 1.0, 1.0, 1.0, 1.0, 1.0, 1.0, 1.0, 1.0, 1.0, 1.0, 1.0, 1.0, 1.0, 1.0, 1.0, 1.0, 1.0, 1.0, 1.0, 1.0, 1.0, 1.0, 1.0, 1.0, 1.0, 1.0, 1.0, 1.0, 1.0, 1.0, 1.0, 1.0, 1.0, 1.0, 1.0, 1.0, 1.0, 1.0, 1.0, 1.0, 1.0, 1.0, 1.0, 1.0, 1.0, 1.0, 1.0, 1.0, 1.0, 1.0, 1.0, 1.0, 1.0, 1.0, 1.0, 1.0, 1.0, 1.0, 1.0, 1.0, 1.0, 1.0, 1.0, 1.0, 1.0, 1.0, 1.0, 1.0, 1.0, 1.0, 1.0, 1.0, 1.0, 1.0, 1.0, 1.0, 1.0, 1.0, 1.0, 1.0, 1.0, 1.0, 1.0, 1.0, 1.0, 1.0, 1.0, 1.0, 1.0, 1.0, 1.0, 1.0, 1.0, 1.0, 1.0, 1.0, 1.0, 1.0, 1.0, 1.0, 1.0, 1.0, 1.0, 1.0, 1.0, 1.0, 1.0, 1.0, 1.0, 1.0, 1.0, 1.0, 1.0, 1.0, 1.0, 1.0, 1.0, 1.0, 1.0, 1.0, 1.0, 1.0, 1.0, 1.0, 1.0, 1.0, 1.0, 1.0, 1.0, 1.0, 1.0, 1.0, 1.0, 1.0, 1.0, 1.0, 1.0, 1.0, 1.0, 1.0, 1.0, 1.0, 1.0, 1.0, 1.0, 1.0, 1.0, 1.0, 1.0, 1.0, 1.0, 1.0, 1.0, 1.0, 1.0, 1.0, 1.0, 1.0, 1.0, 1.0, 1.0, 1.0, 1.0, 1.0, 1.0, 1.0, 1.0, 1.0, 1.0, 1.0, 1.0, 1.0, 1.0, 1.0, 1.0, 1.0, 1.0, 1.0, 1.0, 1.0, 1.0, 1.0, 1.0, 1.0, 1.0, 1.0, 1.0, 1.0, 1.0, 1.0, 1.0, 1.0, 1.0, 1.0, 1.0, 1.0, 1.0, 1.0, 1.0, 1.0, 1.0, 1.0, 1.0, 1.0, 1.0, 1.0, 1.0, 1.0, 1.0, 1.0, 1.0, 1.0, 1.0, 1.0, 1.0, 1.0, 1.0, 1.0, 1.0, 1.0, 1.0, 1.0, 1.0, 1.0, 1.0, 1.0, 1.0, 1.0, 1.0, 1.0, 1.0, 1.0, 1.0, 1.0, 1.0, 1.0, 1.0, 1.0, 1.0, 1.0, 1.0, 1.0, 1.0, 1.0, 1.0, 1.0, 1.0, 1.0, 1.0, 1.0, 1.0, 1.0, 1.0, 1.0, 1.0, 1.0, 1.0, 1.0, 1.0, 1.0, 1.0, 1.0, 1.0, 1.0, 1.0, 1.0, 1.0, 1.0, 1.0, 1.0, 1.0, 1.0, 1.0, 1.0, 1.0, 1.0, 1.0, 1.0, 1.0, 1.0, 1.0, 1.0, 1.0, 1.0, 1.0, 1.0, 1.0, 1.0, 1.0, 1.0, 1.0, 1.0, 1.0, 1.0, 1.0, 1.0, 1.0, 1.0, 1.0, 1.0, 1.0, 1.0, 1.0, 1.0, 1.0, 1.0, 1.0, 1.0, 1.0, 1.0, 1.0, 1.0, 1.0, 1.0, 1.0, 1.0, 1.0, 1.0, 1.0, 1.0, 1.0, 1.0, 1.0, 1.0, 1.0, 1.0, 1.0, 1.0, 1.0, 1.0, 1.0, 1.0, 1.0, 1.0, 1.0, 1.0, 1.0, 1.0, 1.0, 1.0, 1.0, 1.0, 1.0, 1.0, 1.0, 1.0, 1.0, 1.0, 1.0, 1.0, 1.0, 1.0, 1.0, 1.0, 1.0, 1.0, 1.0, 1.0, 1.0, 1.0, 1.0, 1.0, 1.0, 1.0, 1.0, 1.0, 1.0, 1.0, 1.0, 1.0, 1.0, 1.0, 1.0, 1.0, 1.0, 1.0, 1.0, 1.0, 1.0, 1.0, 1.0, 1.0, 1.0, 1.0, 1.0, 1.0, 1.0, 1.0, 1.0, 1.0, 1.0, 1.0, 1.0, 1.0, 1.0, 1.0, 1.0, 1.0, 1.0, 1.0, 1.0, 1.0, 1.0, 1.0, 1.0, 1.0, 1.0, 1.0, 1.0, 1.0, 1.0, 1.0, 1.0, 1.0, 1.0, 1.0, 1.0, 1.0, 1.0, 1.0, 1.0, 1.0, 1.0, 1.0, 1.0, 1.0, 1.0, 1.0, 1.0, 1.0, 1.0, 1.0, 1.0, 1.0, 1.0, 1.0, 1.0, 1.0, 1.0, 1.0, 1.0, 1.0, 1.0, 1.0, 1.0, 1.0, 1.0, 1.0, 1.0, 1.0, 1.0, 1.0, 1.0, 1.0, 1.0, 1.0, 1.0, 1.0, 1.0, 1.0, 1.0, 1.0, 1.0, 1.0, 1.0, 1.0, 1.0, 1.0, 1.0, 1.0, 1.0, 1.0, 1.0, 1.0, 1.0, 1.0, 1.0, 1.0, 1.0, 1.0, 1.0, 1.0, 1.0, 1.0, 1.0, 1.0, 1.0, 1.0, 1.0, 1.0, 1.0, 1.0, 1.0, 1.0, 1.0, 1.0, 1.0, 1.0, 1.0, 1.0, 1.0, 1.0, 1.0, 1.0, 1.0, 1.0, 1.0, 1.0, 1.0, 1.0, 1.0, 1.0, 1.0, 1.0, 1.0, 1.0, 1.0, 1.0, 1.0, 1.0, 1.0, 1.0, 1.0, 1.0, 1.0, 1.0, 1.0, 1.0, 1.0, 1.0, 1.0, 1.0, 1.0, 1.0, 1.0, 1.0, 1.0, 1.0, 1.0, 1.0, 1.0, 1.0, 1.0, 1.0, 1.0, 1.0, 1.0, 1.0, 1.0, 1.0, 1.0, 1.0, 1.0, 1.0, 1.0, 1.0, 1.0, 1.0, 1.0, 1.0, 1.0, 1.0, 1.0, 1.0, 1.0, 1.0, 1.0, 1.0, 1.0, 1.0, 1.0, 1.0, 1.0, 1.0, 1.0, 1.0, 1.0, 1.0, 1.0, 1.0, 1.0, 1.0, 1.0, 1.0, 1.0, 1.0, 1.0, 1.0, 1.0, 1.0, 1.0, 1.0, 1.0, 1.0, 1.0, 1.0, 1.0, 1.0, 1.0, 1.0, 1.0, 1.0, 1.0, 1.0, 1.0, 1.0, 1.0, 1.0, 1.0, 1.0, 1.0, 1.0, 1.0, 1.0, 1.0, 1.0, 1.0, 1.0, 1.0, 1.0, 1.0, 1.0, 1.0, 1.0, 1.0, 1.0, 1.0, 1.0, 1.0, 1.0, 1.0, 1.0, 1.0, 1.0, 1.0, 1.0, 1.0, 1.0, 1.0, 1.0, 1.0, 1.0, 1.0, 1.0, 1.0, 1.0, 1.0, 1.0, 1.0, 1.0, 1.0, 1.0, 1.0, 1.0, 1.0, 1.0, 1.0, 1.0, 1.0, 1.0, 1.0, 1.0, 1.0, 1.0, 1.0, 1.0, 1.0, 1.0, 1.0, 1.0, 1.0, 1.0, 1.0, 1.0, 1.0, 1.0, 1.0, 1.0, 1.0, 1.0, 1.0, 1.0, 1.0, 1.0, 1.0, 1.0, 1.0, 1.0, 1.0, 1.0, 1.0, 1.0, 1.0, 1.0, 1.0, 1.0, 1.0, 1.0, 1.0, 1.0, 1.0, 1.0, 1.0, 1.0, 1.0, 1.0, 1.0, 1.0, 1.0, 1.0, 1.0, 1.0, 1.0, 1.0, 1.0, 1.0, 1.0, 1.0, 1.0, 1.0, 1.0, 1.0, 1.0, 1.0, 1.0, 1.0, 1.0, 1.0, 1.0, 1.0, 1.0, 1.0, 1.0, 1.0, 1.0, 1.0, 1.0, 1.0, 1.0, 1.0, 1.0, 1.0, 1.0, 1.0, 1.0, 1.0, 1.0, 1.0, 1.0, 1.0, 1.0, 1.0, 1.0, 1.0, 1.0, 1.0, 1.0, 1.0, 1.0, 1.0, 1.0, 1.0, 1.0, 1.0, 1.0, 1.0, 1.0, 1.0, 1.0, 1.0, 1.0, 1.0, 1.0, 1.0, 1.0, 1.0, 1.0, 1.0, 1.0, 1.0, 1.0, 1.0, 1.0, 1.0, 1.0, 1.0, 1.0, 1.0, 1.0, 1.0, 1.0, 1.0, 1.0, 1.0, 1.0, 1.0, 1.0, 1.0, 1.0, 1.0, 1.0, 1.0, 1.0, 1.0, 1.0, 1.0, 1.0, 1.0, 1.0, 1.0, 1.0, 1.0, 1.0, 1.0, 1.0, 1.0, 1.0, 1.0, 1.0, 1.0, 1.0, 1.0, 1.0, 1.0, 1.0, 1.0, 1.0, 1.0, 1.0, 1.0, 1.0, 1.0, 1.0, 1.0, 1.0, 1.0, 1.0, 1.0, 1.0, 1.0, 1.0, 1.0, 1.0, 1.0, 1.0, 1.0, 1.0, 1.0, 1.0, 1.0, 1.0, 1.0, 1.0, 1.0, 1.0, 1.0, 1.0, 1.0, 1.0, 1.0, 1.0, 1.0, 1.0, 1.0, 1.0, 1.0, 1.0, 1.0, 1.0, 1.0, 1.0, 1.0, 1.0, 1.0, 1.0, 1.0, 1.0, 1.0, 1.0, 1.0, 1.0, 1.0, 1.0, 1.0, 1.0, 1.0, 1.0, 1.0, 1.0, 1.0, 1.0, 1.0, 1.0, 1.0, 1.0, 1.0, 1.0, 1.0, 1.0, 1.0, 1.0, 1.0, 1.0, 1.0, 1.0, 1.0, 1.0, 1.0, 1.0, 1.0, 1.0, 1.0, 1.0, 1.0, 1.0, 1.0, 1.0, 1.0, 1.0, 1.0, 1.0, 1.0, 1.0, 1.0, 1.0, 1.0, 1.0, 1.0, 1.0, 1.0, 1.0, 1.0, 1.0, 1.0, 1.0, 1.0, 1.0, 1.0, 1.0, 1.0, 1.0, 1.0, 1.0, 1.0, 1.0, 1.0, 1.0, 1.0, 1.0, 1.0, 1.0, 1.0, 1.0, 1.0, 1.0, 1.0, 1.0, 1.0, 1.0, 1.0, 1.0, 1.0, 1.0, 1.0, 1.0, 1.0, 1.0, 1.0, 1.0, 1.0, 1.0, 1.0, 1.0, 1.0, 1.0, 1.0, 1.0, 1.0, 1.0, 1.0, 1.0, 1.0, 1.0, 1.0, 1.0, 1.0, 1.0, 1.0, 1.0, 1.0, 1.0, 1.0, 1.0, 1.0, 1.0, 1.0, 1.0, 1.0, 1.0, 1.0, 1.0, 1.0, 1.0, 1.0, 1.0, 1.0, 1.0, 1.0, 1.0, 1.0, 1.0, 1.0, 1.0, 1.0, 1.0, 1.0, 1.0, 1.0, 1.0, 1.0, 1.0, 1.0, 1.0, 1.0, 1.0, 1.0, 1.0, 1.0, 1.0, 1.0, 1.0, 1.0, 1.0, 1.0, 1.0, 1.0, 1.0, 1.0, 1.0, 1.0, 1.0, 1.0, 1.0, 1.0, 1.0, 1.0, 1.0, 1.0, 1.0, 1.0, 1.0, 1.0, 1.0, 1.0, 1.0, 1.0, 1.0, 1.0, 1.0, 1.0, 1.0, 1.0, 1.0, 1.0, 1.0, 1.0, 1.0, 1.0, 1.0, 1.0, 1.0, 1.0, 1.0, 1.0, 1.0, 1.0, 1.0, 1.0, 1.0, 1.0, 1.0, 1.0, 1.0, 1.0, 1.0, 1.0, 1.0, 1.0, 1.0, 1.0, 1.0, 1.0, 1.0, 1.0, 1.0, 1.0, 1.0, 1.0, 1.0, 1.0, 1.0, 1.0, 1.0, 1.0, 1.0, 1.0, 1.0, 1.0, 1.0, 1.0, 1.0, 1.0, 1.0, 1.0, 1.0, 1.0, 1.0, 1.0, 1.0, 1.0, 1.0, 1.0, 1.0, 1.0, 1.0, 1.0, 1.0, 1.0, 1.0, 1.0, 1.0, 1.0, 1.0, 1.0, 1.0, 1.0, 1.0, 1.0, 1.0, 1.0, 1.0, 1.0, 1.0, 1.0, 1.0, 1.0, 1.0, 1.0, 1.0, 1.0, 1.0, 1.0, 1.0, 1.0, 1.0, 1.0, 1.0, 1.0, 1.0, 1.0, 1.0, 1.0, 1.0, 1.0, 1.0, 1.0, 1.0, 1.0, 1.0, 1.0, 1.0, 1.0, 1.0, 1.0, 1.0, 1.0, 1.0, 1.0, 1.0, 1.0, 1.0, 1.0, 1.0, 1.0, 1.0, 1.0, 1.0, 1.0, 1.0, 1.0, 1.0, 1.0, 1.0, 1.0, 1.0, 1.0, 1.0, 1.0, 1.0, 1.0, 1.0, 1.0, 1.0, 1.0, 1.0, 1.0, 1.0, 1.0, 1.0, 1.0, 1.0, 1.0, 1.0, 1.0, 1.0, 1.0, 1.0, 1.0, 1.0, 1.0, 1.0, 1.0, 1.0, 1.0, 1.0, 1.0, 1.0, 1.0, 1.0, 1.0, 1.0, 1.0, 1.0, 1.0, 1.0, 1.0, 1.0, 1.0, 1.0, 1.0, 1.0, 1.0, 1.0, 1.0, 1.0, 1.0, 1.0, 1.0, 1.0, 1.0, 1.0, 1.0, 1.0, 1.0, 1.0, 1.0, 1.0, 1.0, 1.0, 1.0, 1.0, 1.0, 1.0, 1.0, 1.0, 1.0, 1.0, 1.0, 1.0, 1.0, 1.0, 1.0, 1.0, 1.0, 1.0, 1.0, 1.0, 1.0, 1.0, 1.0, 1.0, 1.0, 1.0, 1.0, 1.0, 1.0, 1.0, 1.0, 1.0, 1.0, 1.0, 1.0, 1.0, 1.0, 1.0, 1.0, 1.0, 1.0, 1.0, 1.0, 1.0, 1.0, 1.0, 1.0, 1.0, 1.0, 1.0, 1.0, 1.0, 1.0, 1.0, 1.0, 1.0, 1.0, 1.0, 1.0, 1.0, 1.0, 1.0, 1.0, 1.0, 1.0, 1.0, 1.0, 1.0, 1.0, 1.0, 1.0, 1.0, 1.0, 1.0, 1.0, 1.0, 1.0, 1.0, 1.0, 1.0, 1.0, 1.0, 1.0, 1.0, 1.0, 1.0, 1.0, 1.0, 1.0, 1.0, 1.0, 1.0, 1.0, 1.0, 1.0, 1.0, 1.0, 1.0, 1.0, 1.0, 1.0, 1.0, 1.0, 1.0, 1.0, 1.0, 1.0, 1.0, 1.0, 1.0, 1.0, 1.0, 1.0, 1.0, 1.0, 1.0, 1.0, 1.0, 1.0, 1.0, 1.0, 1.0, 1.0, 1.0, 1.0, 1.0, 1.0, 1.0, 1.0, 1.0, 1.0, 1.0, 1.0, 1.0, 1.0, 1.0, 1.0, 1.0, 1.0, 1.0, 1.0, 1.0, 1.0, 1.0, 1.0, 1.0, 1.0, 1.0, 1.0, 1.0, 1.0, 1.0, 1.0, 1.0, 1.0, 1.0, 1.0, 1.0, 1.0, 1.0, 1.0, 1.0, 1.0, 1.0, 1.0, 1.0, 1.0, 1.0, 1.0, 1.0, 1.0, 1.0, 1.0, 1.0, 1.0, 1.0, 1.0, 1.0, 1.0, 1.0, 1.0, 1.0, 1.0, 1.0, 1.0, 1.0, 1.0, 1.0, 1.0, 1.0, 1.0, 1.0, 1.0, 1.0, 1.0, 1.0, 1.0, 1.0, 1.0, 1.0, 1.0, 1.0, 1.0, 1.0, 1.0, 1.0, 1.0, 1.0, 1.0, 1.0, 1.0, 1.0, 1.0, 1.0, 1.0, 1.0, 1.0, 1.0, 1.0, 1.0, 1.0, 1.0, 1.0, 1.0, 1.0, 1.0, 1.0, 1.0, 1.0, 1.0, 1.0, 1.0, 1.0, 1.0, 1.0, 1.0, 1.0, 1.0, 1.0, 1.0, 1.0, 1.0, 1.0, 1.0, 1.0, 1.0, 1.0, 1.0, 1.0, 1.0, 1.0, 1.0, 1.0, 1.0, 1.0, 1.0, 1.0, 1.0, 1.0, 1.0, 1.0, 1.0, 1.0, 1.0, 1.0, 1.0, 1.0, 1.0, 1.0, 1.0, 1.0, 1.0, 1.0, 1.0, 1.0, 1.0, 1.0, 1.0, 1.0, 1.0, 1.0, 1.0, 1.0, 1.0, 1.0, 1.0, 1.0, 1.0, 1.0, 1.0, 1.0, 1.0, 1.0, 1.0, 1.0, 1.0, 1.0, 1.0, 1.0, 1.0, 1.0, 1.0, 1.0, 1.0, 1.0, 1.0, 1.0, 1.0, 1.0, 1.0, 1.0, 1.0, 1.0, 1.0, 1.0, 1.0, 1.0, 1.0, 1.0, 1.0, 1.0, 1.0, 1.0, 1.0, 1.0, 1.0, 1.0, 1.0, 1.0, 1.0, 1.0, 1.0, 1.0, 1.0, 1.0, 1.0, 1.0, 1.0, 1.0, 1.0, 1.0, 1.0, 1.0, 1.0, 1.0, 1.0, 1.0, 1.0, 1.0, 1.0, 1.0, 1.0, 1.0, 1.0, 1.0, 1.0, 1.0, 1.0, 1.0, 1.0, 1.0, 1.0, 1.0, 1.0, 1.0, 1.0, 1.0, 1.0, 1.0, 1.0, 1.0, 1.0, 1.0, 1.0, 1.0, 1.0, 1.0, 1.0, 1.0, 1.0, 1.0, 1.0, 1.0, 1.0, 1.0, 1.0, 1.0, 1.0, 1.0, 1.0, 1.0, 1.0, 1.0, 1.0, 1.0, 1.0, 1.0, 1.0, 1.0, 1.0, 1.0, 1.0, 1.0, 1.0, 1.0, 1.0, 1.0, 1.0, 1.0, 1.0, 1.0, 1.0, 1.0, 1.0, 1.0, 1.0, 1.0, 1.0, 1.0, 1.0, 1.0, 1.0, 1.0, 1.0, 1.0, 1.0, 1.0, 1.0, 1.0, 1.0, 1.0, 1.0, 1.0, 1.0, 1.0, 1.0, 1.0, 1.0, 1.0, 1.0, 1.0, 1.0, 1.0, 1.0, 1.0, 1.0, 1.0, 1.0, 1.0, 1.0, 1.0, 1.0, 1.0, 1.0, 1.0, 1.0, 1.0, 1.0, 1.0, 1.0, 1.0, 1.0, 1.0, 1.0, 1.0, 1.0, 1.0, 1.0, 1.0, 1.0, 1.0, 1.0, 1.0, 1.0, 1.0, 1.0, 1.0, 1.0, 1.0, 1.0, 1.0, 1.0, 1.0, 1.0, 1.0, 1.0, 1.0, 1.0, 1.0, 1.0, 1.0, 1.0, 1.0, 1.0, 1.0, 1.0, 1.0, 1.0, 1.0, 1.0, 1.0, 1.0, 1.0, 1.0, 1.0, 1.0, 1.0, 1.0, 1.0, 1.0, 1.0, 1.0, 1.0, 1.0, 1.0, 1.0, 1.0, 1.0, 1.0, 1.0, 1.0, 1.0, 1.0, 1.0, 1.0, 1.0, 1.0, 1.0, 1.0, 1.0, 1.0, 1.0, 1.0, 1.0, 1.0, 1.0, 1.0, 1.0, 1.0, 1.0, 1.0, 1.0, 1.0, 1.0, 1.0, 1.0, 1.0, 1.0, 1.0, 1.0, 1.0, 1.0, 1.0, 1.0, 1.0, 1.0, 1.0, 1.0, 1.0, 1.0, 1.0, 1.0, 1.0, 1.0, 1.0, 1.0, 1.0, 1.0, 1.0, 1.0, 1.0, 1.0, 1.0, 1.0, 1.0, 1.0, 1.0, 1.0, 1.0, 1.0, 1.0, 1.0, 1.0, 1.0, 1.0, 1.0, 1.0, 1.0, 1.0, 1.0, 1.0, 1.0, 1.0, 1.0, 1.0, 1.0, 1.0, 1.0, 1.0, 1.0, 1.0, 1.0, 1.0, 1.0, 1.0, 1.0, 1.0, 1.0, 1.0, 1.0, 1.0, 1.0, 1.0, 1.0, 1.0, 1.0, 1.0, 1.0, 1.0, 1.0, 1.0, 1.0, 1.0, 1.0, 1.0, 1.0, 1.0, 1.0, 1.0, 1.0, 1.0, 1.0, 1.0, 1.0, 1.0, 1.0, 1.0, 1.0, 1.0, 1.0, 1.0, 1.0, 1.0, 1.0, 1.0, 1.0, 1.0, 1.0, 1.0, 1.0, 1.0, 1.0, 1.0, 1.0, 1.0, 1.0, 1.0, 1.0, 1.0, 1.0, 1.0, 1.0, 1.0, 1.0, 1.0, 1.0, 1.0, 1.0, 1.0, 1.0, 1.0, 1.0, 1.0, 1.0, 1.0, 1.0, 1.0, 1.0, 1.0, 1.0, 1.0, 1.0, 1.0, 1.0, 1.0, 1.0, 1.0, 1.0, 1.0, 1.0, 1.0, 1.0, 1.0, 1.0, 1.0, 1.0, 1.0, 1.0, 1.0, 1.0, 1.0, 1.0, 1.0, 1.0, 1.0, 1.0, 1.0, 1.0, 1.0, 1.0, 1.0, 1.0, 1.0, 1.0, 1.0, 1.0, 1.0, 1.0, 1.0, 1.0, 1.0, 1.0, 1.0, 1.0, 1.0, 1.0, 1.0, 1.0, 1.0, 1.0, 1.0, 1.0, 1.0, 1.0, 1.0, 1.0, 1.0, 1.0, 1.0, 1.0, 1.0, 1.0, 1.0, 1.0, 1.0, 1.0, 1.0, 1.0, 1.0, 1.0, 1.0, 1.0, 1.0, 1.0, 1.0, 1.0, 1.0, 1.0, 1.0, 1.0, 1.0, 1.0, 1.0, 1.0, 1.0, 1.0, 1.0, 1.0, 1.0, 1.0, 1.0, 1.0, 1.0, 1.0, 1.0, 1.0, 1.0, 1.0, 1.0, 1.0, 1.0, 1.0, 1.0, 1.0, 1.0, 1.0, 1.0, 1.0, 1.0, 1.0, 1.0, 1.0, 1.0, 1.0, 1.0, 1.0, 1.0, 1.0, 1.0, 1.0, 1.0, 1.0, 1.0, 1.0, 1.0, 1.0, 1.0, 1.0, 1.0, 1.0, 1.0, 1.0, 1.0, 1.0, 1.0, 1.0, 1.0, 1.0, 1.0, 1.0, 1.0, 1.0, 1.0, 1.0, 1.0, 1.0, 1.0, 1.0, 1.0, 1.0, 1.0, 1.0, 1.0, 1.0, 1.0, 1.0, 1.0, 1.0, 1.0, 1.0, 1.0, 1.0, 1.0, 1.0, 1.0, 1.0, 1.0, 1.0, 1.0, 1.0, 1.0, 1.0, 1.0, 1.0, 1.0, 1.0, 1.0, 1.0, 1.0, 1.0, 1.0, 1.0, 1.0, 1.0, 1.0, 1.0, 1.0, 1.0, 1.0, 1.0, 1.0, 1.0, 1.0, 1.0, 1.0, 1.0, 1.0, 1.0, 1.0, 1.0, 1.0, 1.0, 1.0, 1.0, 1.0, 1.0, 1.0, 1.0, 1.0, 1.0, 1.0, 1.0, 1.0, 1.0, 1.0, 1.0, 1.0, 1.0, 1.0, 1.0, 1.0, 1.0, 1.0, 1.0, 1.0, 1.0, 1.0, 1.0, 1.0, 1.0, 1.0, 1.0, 1.0, 1.0, 1.0, 1.0, 1.0, 1.0, 1.0, 1.0, 1.0, 1.0, 1.0, 1.0, 1.0, 1.0, 1.0, 1.0, 1.0, 1.0, 1.0, 1.0, 1.0, 1.0, 1.0, 1.0, 1.0, 1.0, 1.0, 1.0, 1.0, 1.0, 1.0, 1.0, 1.0, 1.0, 1.0, 1.0, 1.0, 1.0, 1.0, 1.0, 1.0, 1.0, 1.0, 1.0, 1.0, 1.0, 1.0, 1.0, 1.0, 1.0, 1.0, 1.0, 1.0, 1.0, 1.0, 1.0, 1.0, 1.0, 1.0, 1.0, 1.0, 1.0, 1.0, 1.0, 1.0, 1.0, 1.0, 1.0, 1.0, 1.0, 1.0, 1.0, 1.0, 1.0, 1.0, 1.0, 1.0, 1.0, 1.0, 1.0, 1.0, 1.0, 1.0, 1.0, 1.0, 1.0, 1.0, 1.0, 1.0, 1.0, 1.0, 1.0, 1.0, 1.0, 1.0, 1.0, 1.0, 1.0, 1.0, 1.0, 1.0, 1.0, 1.0, 1.0, 1.0, 1.0, 1.0, 1.0, 1.0, 1.0, 1.0, 1.0, 1.0, 1.0, 1.0, 1.0, 1.0, 1.0, 1.0, 1.0, 1.0, 1.0, 1.0, 1.0, 1.0, 1.0, 1.0, 1.0, 1.0, 1.0, 1.0, 1.0, 1.0, 1.0, 1.0, 1.0, 1.0, 1.0, 1.0, 1.0, 1.0, 1.0, 1.0, 1.0, 1.0, 1.0, 1.0, 1.0, 1.0, 1.0, 1.0, 1.0, 1.0, 1.0, 1.0, 1.0, 1.0, 1.0, 1.0, 1.0, 1.0, 1.0, 1.0, 1.0, 1.0, 1.0, 1.0, 1.0, 1.0, 1.0, 1.0, 1.0, 1.0, 1.0, 1.0, 1.0, 1.0, 1.0, 1.0, 1.0, 1.0, 1.0, 1.0, 1.0, 1.0, 1.0, 1.0, 1.0, 1.0, 1.0, 1.0, 1.0, 1.0, 1.0, 1.0, 1.0, 1.0, 1.0, 1.0, 1.0, 1.0, 1.0, 1.0, 1.0, 1.0, 1.0, 1.0, 1.0, 1.0, 1.0, 1.0, 1.0, 1.0, 1.0, 1.0, 1.0, 1.0, 1.0, 1.0, 1.0, 1.0, 1.0, 1.0, 1.0, 1.0, 1.0, 1.0, 1.0, 1.0, 1.0, 1.0, 1.0, 1.0, 1.0, 1.0, 1.0, 1.0, 1.0, 1.0, 1.0, 1.0, 1.0, 1.0, 1.0, 1.0, 1.0, 1.0, 1.0, 1.0, 1.0, 1.0, 1.0, 1.0, 1.0, 1.0, 1.0, 1.0, 1.0, 1.0, 1.0, 1.0, 1.0, 1.0, 1.0, 1.0, 1.0, 1.0, 1.0, 1.0, 1.0, 1.0, 1.0, 1.0, 1.0, 1.0, 1.0, 1.0, 1.0, 1.0, 1.0, 1.0, 1.0, 1.0, 1.0, 1.0, 1.0, 1.0, 1.0, 1.0, 1.0, 1.0, 1.0, 1.0, 1.0, 1.0, 1.0, 1.0, 1.0, 1.0, 1.0, 1.0, 1.0, 1.0, 1.0, 1.0, 1.0, 1.0, 1.0, 1.0, 1.0, 1.0, 1.0, 1.0, 1.0, 1.0, 1.0, 1.0, 1.0, 1.0, 1.0, 1.0, 1.0, 1.0, 1.0, 1.0, 1.0, 1.0, 1.0, 1.0, 1.0, 1.0, 1.0, 1.0, 1.0, 1.0, 1.0, 1.0, 1.0, 1.0, 1.0, 1.0, 1.0, 1.0, 1.0, 1.0, 1.0, 1.0, 1.0, 1.0, 1.0, 1.0, 1.0, 1.0, 1.0, 1.0, 1.0, 1.0, 1.0, 1.0, 1.0, 1.0, 1.0, 1.0, 1.0, 1.0, 1.0, 1.0, 1.0, 1.0, 1.0, 1.0, 1.0, 1.0, 1.0, 1.0, 1.0, 1.0, 1.0, 1.0, 1.0, 1.0, 1.0, 1.0, 1.0, 1.0, 1.0, 1.0, 1.0, 1.0, 1.0, 1.0, 1.0, 1.0, 1.0, 1.0, 1.0, 1.0, 1.0, 1.0, 1.0, 1.0, 1.0, 1.0, 1.0, 1.0, 1.0, 1.0, 1.0, 1.0, 1.0, 1.0, 1.0, 1.0, 1.0, 1.0, 1.0, 1.0, 1.0, 1.0, 1.0, 1.0, 1.0, 1.0, 1.0, 1.0, 1.0, 1.0, 1.0, 1.0, 1.0, 1.0, 1.0, 1.0, 1.0, 1.0, 1.0, 1.0, 1.0, 1.0, 1.0, 1.0, 1.0, 1.0, 1.0, 1.0, 1.0, 1.0, 1.0, 1.0, 1.0, 1.0, 1.0, 1.0, 1.0, 1.0, 1.0, 1.0, 1.0, 1.0, 1.0, 1.0, 1.0, 1.0, 1.0, 1.0, 1.0, 1.0, 1.0, 1.0, 1.0, 1.0, 1.0, 1.0, 1.0, 1.0, 1.0, 1.0, 1.0, 1.0, 1.0, 1.0, 1.0, 1.0, 1.0, 1.0, 1.0, 1.0, 1.0, 1.0, 1.0, 1.0, 1.0, 1.0, 1.0, 1.0, 1.0, 1.0, 1.0, 1.0, 1.0, 1.0, 1.0, 1.0, 1.0, 1.0, 1.0, 1.0, 1.0, 1.0, 1.0, 1.0, 1.0, 1.0, 1.0, 1.0, 1.0, 1.0, 1.0, 1.0, 1.0, 1.0, 1.0, 1.0, 1.0, 1.0, 1.0, 1.0, 1.0, 1.0, 1.0, 1.0, 1.0, 1.0, 1.0, 1.0, 1.0, 1.0, 1.0, 1.0, 1.0, 1.0, 1.0, 1.0, 1.0, 1.0, 1.0, 1.0, 1.0, 1.0, 1.0, 1.0, 1.0, 1.0, 1.0, 1.0, 1.0, 1.0, 1.0, 1.0, 1.0, 1.0, 1.0, 1.0, 1.0, 1.0, 1.0, 1.0, 1.0, 1.0, 1.0, 1.0, 1.0, 1.0, 1.0, 1.0, 1.0, 1.0, 1.0, 1.0, 1.0, 1.0, 1.0, 1.0, 1.0, 1.0, 1.0, 1.0, 1.0, 1.0, 1.0, 1.0, 1.0, 1.0, 1.0, 1.0, 1.0, 1.0, 1.0, 1.0, 1.0, 1.0, 1.0, 1.0, 1.0, 1.0, 1.0, 1.0, 1.0, 1.0, 1.0, 1.0, 1.0, 1.0, 1.0, 1.0, 1.0, 1.0, 1.0, 1.0, 1.0, 1.0, 1.0, 1.0, 1.0, 1.0, 1.0, 1.0, 1.0, 1.0, 1.0, 1.0, 1.0, 1.0, 1.0, 1.0, 1.0, 1.0, 1.0, 1.0, 1.0, 1.0, 1.0, 1.0, 1.0, 1.0, 1.0, 1.0, 1.0, 1.0, 1.0, 1.0, 1.0, 1.0, 1.0, 1.0, 1.0, 1.0, 1.0, 1.0, 1.0, 1.0, 1.0, 1.0, 1.0, 1.0, 1.0, 1.0, 1.0, 1.0, 1.0, 1.0, 1.0, 1.0, 1.0, 1.0, 1.0, 1.0, 1.0, 1.0, 1.0, 1.0, 1.0, 1.0, 1.0, 1.0, 1.0, 1.0, 1.0, 1.0, 1.0, 1.0, 1.0, 1.0, 1.0, 1.0, 1.0, 1.0, 1.0, 1.0, 1.0, 1.0, 1.0, 1.0, 1.0, 1.0, 1.0, 1.0, 1.0, 1.0, 1.0, 1.0, 1.0, 1.0, 1.0, 1.0, 1.0, 1.0, 1.0, 1.0, 1.0, 1.0, 1.0, 1.0, 1.0, 1.0, 1.0, 1.0, 1.0, 1.0, 1.0, 1.0, 1.0, 1.0, 1.0, 1.0, 1.0, 1.0, 1.0, 1.0, 1.0, 1.0, 1.0, 1.0, 1.0, 1.0, 1.0, 1.0, 1.0, 1.0, 1.0, 1.0, 1.0, 1.0, 1.0, 1.0, 1.0, 1.0, 1.0, 1.0, 1.0, 1.0, 1.0, 1.0, 1.0, 1.0, 1.0, 1.0, 1.0, 1.0, 1.0, 1.0, 1.0, 1.0, 1.0, 1.0, 1.0, 1.0, 1.0, 1.0, 1.0, 1.0, 1.0, 1.0, 1.0, 1.0, 1.0, 1.0, 1.0, 1.0, 1.0, 1.0, 1.0, 1.0, 1.0, 1.0, 1.0, 1.0, 1.0, 1.0, 1.0, 1.0, 1.0, 1.0, 1.0, 1.0, 1.0, 1.0, 1.0, 1.0, 1.0, 1.0, 1.0, 1.0, 1.0, 1.0, 1.0, 1.0, 1.0, 1.0, 1.0, 1.0, 1.0, 1.0, 1.0, 1.0, 1.0, 1.0, 1.0, 1.0, 1.0, 1.0, 1.0, 1.0, 1.0, 1.0, 1.0, 1.0, 1.0, 1.0, 1.0, 1.0, 1.0, 1.0, 1.0, 1.0, 1.0, 1.0, 1.0, 1.0, 1.0, 1.0, 1.0, 1.0, 1.0, 1.0, 1.0, 1.0, 1.0, 1.0, 1.0, 1.0, 1.0, 1.0, 1.0, 1.0, 1.0, 1.0, 1.0, 1.0, 1.0, 1.0, 1.0, 1.0, 1.0, 1.0, 1.0, 1.0, 1.0, 1.0, 1.0, 1.0, 1.0, 1.0, 1.0, 1.0, 1.0, 1.0, 1.0, 1.0, 1.0, 1.0, 1.0, 1.0, 1.0, 1.0, 1.0, 1.0, 1.0, 1.0, 1.0, 1.0, 1.0, 1.0, 1.0, 1.0, 1.0, 1.0, 1.0, 1.0, 1.0, 1.0, 1.0, 1.0, 1.0, 1.0, 1.0, 1.0, 1.0, 1.0, 1.0, 1.0, 1.0, 1.0, 1.0, 1.0, 1.0, 1.0, 1.0, 1.0, 1.0, 1.0, 1.0, 1.0, 1.0, 1.0, 1.0, 1.0, 1.0, 1.0, 1.0, 1.0, 1.0, 1.0, 1.0, 1.0, 1.0, 1.0, 1.0, 1.0, 1.0, 1.0, 1.0, 1.0, 1.0, 1.0, 1.0, 1.0, 1.0, 1.0, 1.0, 1.0, 1.0, 1.0, 1.0, 1.0, 1.0, 1.0, 1.0, 1.0, 1.0, 1.0, 1.0, 1.0, 1.0, 1.0, 1.0, 1.0, 1.0, 1.0, 1.0, 1.0, 1.0, 1.0, 1.0, 1.0, 1.0, 1.0, 1.0, 1.0, 1.0, 1.0, 1.0, 1.0, 1.0, 1.0, 1.0, 1.0, 1.0, 1.0, 1.0, 1.0, 1.0, 1.0, 1.0, 1.0, 1.0, 1.0, 1.0, 1.0, 1.0, 1.0, 1.0, 1.0, 1.0, 1.0, 1.0, 1.0, 1.0, 1.0, 1.0, 1.0, 1.0, 1.0, 1.0, 1.0, 1.0, 1.0, 1.0, 1.0, 1.0, 1.0, 1.0, 1.0, 1.0, 1.0, 1.0, 1.0, 1.0, 1.0, 1.0, 1.0, 1.0, 1.0, 1.0, 1.0, 1.0, 1.0, 1.0, 1.0, 1.0, 1.0, 1.0, 1.0, 1.0, 1.0, 1.0, 1.0, 1.0, 1.0, 1.0, 1.0, 1.0, 1.0, 1.0, 1.0, 1.0, 1.0, 1.0, 1.0, 1.0, 1.0, 1.0, 1.0, 1.0, 1.0, 1.0, 1.0, 1.0, 1.0, 1.0, 1.0, 1.0, 1.0, 1.0, 1.0, 1.0, 1.0, 1.0, 1.0, 1.0, 1.0, 1.0, 1.0, 1.0, 1.0, 1.0, 1.0, 1.0, 1.0, 1.0, 1.0, 1.0, 1.0, 1.0, 1.0, 1.0, 1.0, 1.0, 1.0, 1.0, 1.0, 1.0, 1.0, 1.0, 1.0, 1.0, 1.0, 1.0, 1.0, 1.0, 1.0, 1.0, 1.0, 1.0, 1.0, 1.0, 1.0, 1.0, 1.0, 1.0, 1.0, 1.0, 1.0, 1.0, 1.0, 1.0, 1.0, 1.0, 1.0, 1.0, 1.0, 1.0, 1.0, 1.0, 1.0, 1.0, 1.0, 1.0, 1.0, 1.0, 1.0, 1.0, 1.0, 1.0, 1.0, 1.0, 1.0, 1.0, 1.0, 1.0, 1.0, 1.0, 1.0, 1.0, 1.0, 1.0, 1.0, 1.0, 1.0, 1.0, 1.0, 1.0, 1.0, 1.0, 1.0, 1.0, 1.0, 1.0, 1.0, 1.0, 1.0, 1.0, 1.0, 1.0, 1.0, 1.0, 1.0, 1.0, 1.0, 1.0, 1.0, 1.0, 1.0, 1.0, 1.0, 1.0, 1.0, 1.0, 1.0, 1.0, 1.0, 1.0, 1.0, 1.0, 1.0, 1.0, 1.0, 1.0, 1.0, 1.0, 1.0, 1.0, 1.0, 1.0, 1.0, 1.0, 1.0, 1.0, 1.0, 1.0, 1.0, 1.0, 1.0, 1.0, 1.0, 1.0, 1.0, 1.0, 1.0, 1.0, 1.0, 1.0, 1.0, 1.0, 1.0, 1.0, 1.0, 1.0, 1.0, 1.0, 1.0, 1.0, 1.0, 1.0, 1.0, 1.0, 1.0, 1.0, 1.0, 1.0, 1.0, 1.0, 1.0, 1.0, 1.0, 1.0, 1.0, 1.0, 1.0, 1.0, 1.0, 1.0, 1.0, 1.0, 1.0, 1.0, 1.0, 1.0, 1.0, 1.0, 1.0, 1.0, 1.0, 1.0, 1.0, 1.0, 1.0, 1.0, 1.0, 1.0, 1.0, 1.0, 1.0, 1.0, 1.0, 1.0, 1.0, 1.0, 1.0, 1.0, 1.0, 1.0, 1.0, 1.0, 1.0, 1.0, 1.0, 1.0, 1.0, 1.0, 1.0, 1.0, 1.0, 1.0, 1.0, 1.0, 1.0, 1.0, 1.0, 1.0, 1.0, 1.0, 1.0, 1.0, 1.0, 1.0, 1.0, 1.0, 1.0, 1.0, 1.0, 1.0, 1.0, 1.0, 1.0, 1.0, 1.0, 1.0, 1.0, 1.0, 1.0, 1.0, 1.0, 1.0, 1.0, 1.0, 1.0, 1.0, 1.0, 1.0, 1.0, 1.0, 1.0, 1.0, 1.0, 1.0, 1.0, 1.0, 1.0, 1.0, 1.0, 1.0, 1.0, 1.0, 1.0, 1.0, 1.0, 1.0, 1.0, 1.0, 1.0, 1.0, 1.0, 1.0, 1.0, 1.0, 1.0, 1.0, 1.0, 1.0, 1.0, 1.0, 1.0, 1.0, 1.0, 1.0, 1.0, 1.0, 1.0, 1.0, 1.0, 1.0, 1.0, 1.0, 1.0, 1.0, 1.0, 1.0, 1.0, 1.0, 1.0, 1.0, 1.0, 1.0, 1.0, 1.0, 1.0, 1.0, 1.0, 1.0, 1.0, 1.0, 1.0, 1.0, 1.0, 1.0, 1.0, 1.0, 1.0, 1.0, 1.0, 1.0, 1.0, 1.0, 1.0, 1.0, 1.0, 1.0, 1.0, 1.0, 1.0, 1.0, 1.0, 1.0, 1.0, 1.0, 1.0, 1.0, 1.0, 1.0, 1.0, 1.0, 1.0, 1.0, 1.0, 1.0, 1.0, 1.0, 1.0, 1.0, 1.0, 1.0, 1.0, 1.0, 1.0, 1.0, 1.0, 1.0, 1.0, 1.0, 1.0, 1.0, 1.0, 1.0, 1.0, 1.0, 1.0, 1.0, 1.0, 1.0, 1.0, 1.0, 1.0, 1.0, 1.0, 1.0, 1.0, 1.0, 1.0, 1.0, 1.0, 1.0, 1.0, 1.0, 1.0, 1.0, 1.0, 1.0, 1.0, 1.0, 1.0, 1.0, 1.0, 1.0, 1.0, 1.0, 1.0, 1.0, 1.0, 1.0, 1.0, 1.0, 1.0, 1.0, 1.0, 1.0, 1.0, 1.0, 1.0, 1.0, 1.0, 1.0, 1.0, 1.0, 1.0, 1.0, 1.0, 1.0, 1.0, 1.0, 1.0, 1.0, 1.0, 1.0, 1.0, 1.0, 1.0, 1.0, 1.0, 1.0, 1.0, 1.0, 1.0, 1.0, 1.0, 1.0, 1.0, 1.0, 1.0, 1.0, 1.0, 1.0, 1.0, 1.0, 1.0, 1.0, 1.0, 1.0, 1.0, 1.0, 1.0, 1.0, 1.0, 1.0, 1.0, 1.0, 1.0, 1.0, 1.0, 1.0, 1.0, 1.0, 1.0, 1.0, 1.0, 1.0, 1.0, 1.0, 1.0, 1.0, 1.0, 1.0, 1.0, 1.0, 1.0, 1.0, 1.0, 1.0, 1.0, 1.0, 1.0, 1.0, 1.0, 1.0, 1.0, 1.0, 1.0, 1.0, 1.0, 1.0, 1.0, 1.0, 1.0, 1.0])
me_cube_025.materials.append(None)
me_cube_025.materials.append(mat_material)
me_cube_025.materials.append(mat_material_001)
me_cube_025.materials.append(mat_material_002)
me_cube_025.use_remesh_preserve_volume = False
me_cube_025.use_remesh_preserve_attributes = False
me_cube_025.use_mirror_vertex_groups = False
me_cube_025.update()
arm_armature_004 = bpy.data.armatures.new('Armature.004')  # bones are not reproduced

# ---- objects
ob_camera = bpy.data.objects.new('Camera', cam_camera_001)
ob_mirandabones = bpy.data.objects.new('mirandabones', arm_armature_004)
ob_miranda_004 = bpy.data.objects.new('miranda.004', me_cube_025)

# ---- transforms, parenting, visibility, modifiers, constraints
ob_camera.location = (-10.88, -3.67, 2.66)
ob_camera.rotation_euler = (1.571, 0.0, -1.571)
ob_camera.lock_rotations_4d = False
ob_camera.empty_display_type = 'ARROWS'
ob_camera.lineart.crease_threshold = 0.0
ob_mirandabones.location = (0.0, 0.0, 0.0)
ob_mirandabones.lock_rotations_4d = False
ob_mirandabones.empty_display_type = 'ARROWS'
ob_mirandabones.show_in_front = True
ob_mirandabones.lineart.crease_threshold = 0.0
ob_miranda_004.parent = ob_mirandabones
ob_miranda_004.matrix_parent_inverse = Matrix(((1.0, 0.0, 0.0, -15.8), (0.0, 1.0, 0.0, -0.0), (0.0, 0.0, 1.0, -0.0), (0.0, 0.0, 0.0, 1.0)))
ob_miranda_004.location = (15.8, 0.0, 0.0)
ob_miranda_004.lock_location = (True, True, True)
ob_miranda_004.lock_rotations_4d = False
ob_miranda_004.empty_display_type = 'ARROWS'
ob_miranda_004.color = (0.0, 0.0, 0.0, 1.0)
ob_miranda_004.lineart.crease_threshold = 0.0
_vg = ob_miranda_004.vertex_groups.new(name='Bone.001')
for _i, _w in zip([3, 5, 11, 14, 20, 21, 42, 70, 74, 77, 98, 99, 100, 101, 103, 110, 111, 115, 133, 137, 140, 141, 167, 168, 169, 170, 171], [0.495, 0.9999, 0.99, 0.495, 0.9999, 0.99, 0.995, 1.0, 1.0, 1.0, 1.0, 1.0, 1.0, 1.0, 1.0, 1.0, 1.0, 1.0, 1.0, 1.0, 1.0, 1.0, 1.0, 1.0, 1.0, 1.0, 1.0]): _vg.add([_i], _w, 'REPLACE')
_vg = ob_miranda_004.vertex_groups.new(name='Bone.001_L')
for _i, _w in zip([113, 114, 115, 137], [1.0, 1.0, 0.5, 0.5]): _vg.add([_i], _w, 'REPLACE')
_vg = ob_miranda_004.vertex_groups.new(name='Bone.001_R')
for _i, _w in zip([51, 52, 74, 101], [1.0, 1.0, 0.5, 0.5]): _vg.add([_i], _w, 'REPLACE')
_vg = ob_miranda_004.vertex_groups.new(name='Bone.001_L.001')
_vg.add([121, 122, 123, 124, 146, 147, 152, 153], 1.0, 'REPLACE')
_vg = ob_miranda_004.vertex_groups.new(name='Bone.001_R.001')
_vg.add([58, 59, 60, 61, 82, 83, 88, 89], 1.0, 'REPLACE')
_vg = ob_miranda_004.vertex_groups.new(name='Bone.001_L.002')
_vg.add([121, 124, 125, 126, 127, 128, 138, 139], 1.0, 'REPLACE')
_vg = ob_miranda_004.vertex_groups.new(name='Bone.001_R.002')
_vg.add([58, 61, 62, 63, 64, 65, 75, 76], 1.0, 'REPLACE')
_vg = ob_miranda_004.vertex_groups.new(name='Bone.001_L.003')
_vg.add([125, 126, 127, 128, 131, 132, 134, 135, 136], 1.0, 'REPLACE')
_vg = ob_miranda_004.vertex_groups.new(name='Bone.001_R.003')
_vg.add([62, 63, 64, 65, 68, 69, 71, 72, 73], 1.0, 'REPLACE')
_vg = ob_miranda_004.vertex_groups.new(name='Bone.003')
for _i, _w in zip([0, 1, 2, 3, 4, 5, 6, 7, 8, 9, 10, 11, 12, 13, 14, 15, 16, 17, 18, 19, 20, 21, 22, 23, 24, 25, 26, 27, 28, 29, 30, 31, 32, 33, 34, 35, 36, 37, 38, 39, 40, 41, 42, 43, 44, 45, 46, 47, 48, 49, 50, 112], [0.99, 0.99, 0.99, 0.99, 0.9999, 0.99, 0.99, 0.99, 0.99, 0.99, 0.99, 0.5049, 0.99, 0.99, 0.99, 0.9999, 0.99, 0.99, 0.99, 0.99, 0.99, 0.99, 0.99, 0.99, 0.99, 0.99, 0.99, 0.99, 0.99, 1.0, 1.0, 1.0, 1.0, 0.9999, 1.0, 1.0, 1.0, 0.9999, 0.995, 1.0, 0.995, 1.0, 0.495, 0.9999, 1.0, 0.9999, 0.995, 1.0, 0.995, 0.995, 0.995, 0.995]): _vg.add([_i], _w, 'REPLACE')
_vg = ob_miranda_004.vertex_groups.new(name='Bone')
for _i, _w in zip([92, 95, 96, 102, 103, 104, 105, 106, 108, 109, 110, 111, 154, 158, 160, 161, 163, 164, 166, 168, 169, 170], [1.0, 0.5, 1.0, 1.0, 1.0, 1.0, 1.0, 1.0, 1.0, 1.0, 1.0, 1.0, 1.0, 1.0, 0.5, 1.0, 1.0, 1.0, 1.0, 1.0, 1.0, 1.0]): _vg.add([_i], _w, 'REPLACE')
_vg = ob_miranda_004.vertex_groups.new(name='Bone_L.001')
for _i, _w in zip([92, 102, 142, 154, 155, 156, 157, 158, 159, 160, 161, 162, 163, 164, 165, 166], [0.75, 0.5, 1.0, 0.5, 1.0, 1.0, 1.0, 0.25, 1.0, 1.0, 1.0, 1.0, 1.0, 1.0, 1.0, 0.5]): _vg.add([_i], _w, 'REPLACE')
_vg = ob_miranda_004.vertex_groups.new(name='Bone_R.001')
for _i, _w in zip([78, 90, 91, 92, 93, 94, 95, 96, 97, 102, 104, 105, 106, 107, 108, 109], [1.0, 1.0, 1.0, 0.75, 1.0, 1.0, 1.0, 1.0, 1.0, 0.5, 0.5, 0.25, 1.0, 1.0, 1.0, 0.5]): _vg.add([_i], _w, 'REPLACE')
_vg = ob_miranda_004.vertex_groups.new(name='Bone_L.002')
_vg.add([116, 117, 118, 119, 120, 142, 143, 144, 145, 155], 1.0, 'REPLACE')
_vg = ob_miranda_004.vertex_groups.new(name='Bone_R.002')
_vg.add([53, 54, 55, 56, 57, 78, 79, 80, 81, 90], 1.0, 'REPLACE')
_vg = ob_miranda_004.vertex_groups.new(name='Bone_L.003')
for _i, _w in zip([117, 118, 119, 120, 129, 130, 148, 149, 150, 151], [0.25, 0.25, 0.25, 0.25, 1.0, 1.0, 1.0, 1.0, 1.0, 1.0]): _vg.add([_i], _w, 'REPLACE')
_vg = ob_miranda_004.vertex_groups.new(name='Bone_R.003')
for _i, _w in zip([54, 55, 56, 57, 66, 67, 84, 85, 86, 87], [0.25, 0.25, 0.25, 0.25, 1.0, 1.0, 1.0, 1.0, 1.0, 1.0]): _vg.add([_i], _w, 'REPLACE')
_vg = ob_miranda_004.vertex_groups.new(name='Bone.004')
_m = ob_miranda_004.modifiers.new('Armature', 'ARMATURE')
_m.object = ob_mirandabones
_m.use_bone_envelopes = True

# ---- collection membership
col_collection_1.objects.link(ob_camera)
col_collection_1.objects.link(ob_mirandabones)
col_collection_1.objects.link(ob_miranda_004)

# ---- scene / render settings (as saved in the file)
scene.camera = ob_camera
scene.frame_start = 0; scene.frame_end = 60; scene.frame_set(0)
scene.render.engine = 'BLENDER_EEVEE_NEXT'
scene.render.image_settings.file_format = 'FFMPEG'
scene.render.image_settings.color_mode = 'RGB'
scene.render.image_settings.compression = 90
scene.render.resolution_x = 1655
scene.render.resolution_y = 1100
scene.render.pixel_aspect_y = 1.2
scene.render.fps = 25
scene.render.dither_intensity = 0.0
scene.render.use_compositing = False
scene.render.use_sequencer = False
scene.render.use_bake_selected_to_active = True
scene.render.bake_margin = 32
scene.render.bake_bias = 0.0
scene.render.use_stamp_time = False
scene.render.use_stamp_date = False
scene.render.use_stamp_frame = False
scene.render.use_stamp_camera = False
scene.render.use_stamp_scene = False
scene.render.use_stamp_filename = False
scene.render.use_stamp_render_time = False
scene.render.stamp_font_size = 0
scene.cycles.use_denoising = False
scene.cycles.samples = 10
scene.cycles.sampling_pattern = 'TABULATED_SOBOL'
scene.cycles.light_sampling_threshold = 0.0
scene.cycles.use_adaptive_sampling = False
scene.cycles.use_light_tree = False
scene.cycles.blur_glossy = 0.0
scene.cycles.volume_bounces = 1
scene.cycles.pixel_filter_type = 'GAUSSIAN'
scene.cycles.sample_clamp_indirect = 0.0
scene.view_settings.view_transform = 'Raw'
bpy.context.view_layer.update()
